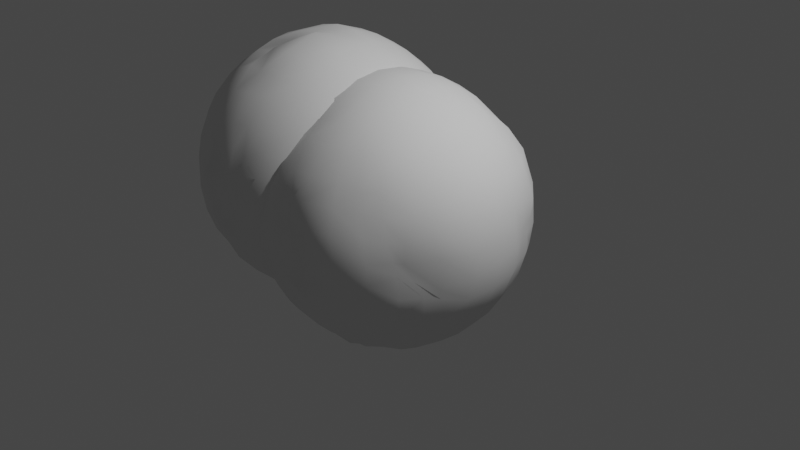 # Source: Rock_Puzzle.blend  (saved by Blender 2.83.18; exported with 4.5.12 LTS)
import bpy
from mathutils import Matrix  # noqa: F401  (used for matrix-valued properties, if any)

bpy.ops.wm.read_factory_settings(use_empty=True)
scene = bpy.context.scene
scene.name = 'Scene'

# ---- collections
col_collection = bpy.data.collections.new('Collection'); scene.collection.children.link(col_collection)

# ---- world
world_world = bpy.data.worlds.new('World'); scene.world = world_world
world_world.use_nodes = True; world_world.node_tree.nodes.clear()
_N = world_world.node_tree.nodes; _L = world_world.node_tree.links
n0 = _N.new('ShaderNodeOutputWorld'); n0.name = 'World Output'; n0.location = (300, 300)
n1 = _N.new('ShaderNodeBackground'); n1.name = 'Background'; n1.location = (10, 300)
n1.inputs[0].default_value = (0.05088, 0.05088, 0.05088, 1.0)
_L.new(n1.outputs[0], n0.inputs[0])
n0.is_active_output = True
world_world.color = (0.05088, 0.05088, 0.05088)
world_world.use_sun_shadow = False
world_world.sun_shadow_jitter_overblur = 0.0

# ---- cameras
cam_camera = bpy.data.cameras.new('Camera')
cam_camera.clip_end = 100.0
cam_camera.ortho_scale = 7.314

# ---- lights
light_light = bpy.data.lights.new('Light', 'POINT')
light_light.transmission_factor = 0.0
light_light.energy = 1000.0
light_light.shadow_soft_size = 0.1
light_light.shadow_maximum_resolution = 0.006
light_light.use_absolute_resolution = True

# ---- meshes
me_cube_002 = bpy.data.meshes.new('Cube.002')
me_cube_002.from_pydata([(-0.3127, -0.3174, -0.8055), (-0.3121, -0.7959, -0.3126), (-0.7818, -0.3178, -0.3196), (-0.3066, -0.8027, 0.3294), (-0.3134, -0.3135, 0.7979), (-0.7983, -0.3058, 0.3316), (-0.3129, 0.3129, -0.7979), (-0.7627, 0.3129, -0.2852), (-0.3129, 0.7979, -0.3129), (-0.3129, 0.3129, 0.7979), (-0.3129, 0.7979, 0.3129), (-0.799, 0.3164, 0.324), (0.312, -0.313, -0.8001), (0.7418, -0.3239, -0.3258), (0.3129, -0.7979, -0.3129), (0.3129, -0.3129, 0.7979), (0.313, -0.7977, 0.3131), (0.7938, -0.3297, 0.3236), (0.3129, 0.3129, -0.7979), (0.3129, 0.7979, -0.3129), (0.7633, 0.2996, -0.3022), (0.3129, 0.3129, 0.7979), (0.7913, 0.3064, 0.3155), (0.3131, 0.7975, 0.3133), (-0.7155, -0.3027, -0.4652), (-0.603, -0.2971, -0.603), (-0.4652, -0.3027, -0.7155), (-0.3026, -0.4654, -0.7156), (-0.2971, -0.603, -0.603), (-0.3026, -0.7155, -0.4651), (-0.4652, -0.7155, -0.3027), (-0.6017, -0.6065, -0.3103), (-0.7148, -0.4605, -0.3279), (-0.7396, -0.4633, 0.3348), (-0.6146, -0.6198, 0.3149), (-0.4518, -0.7344, 0.3353), (-0.2903, -0.7163, 0.4833), (-0.2711, -0.592, 0.6113), (-0.3138, -0.4399, 0.6799), (-0.4652, -0.3027, 0.7155), (-0.603, -0.2971, 0.603), (-0.7151, -0.3024, 0.4654), (-0.3027, 0.7155, -0.4652), (-0.2971, 0.603, -0.603), (-0.3027, 0.4652, -0.7155), (-0.4652, 0.3027, -0.7155), (-0.603, 0.2971, -0.603), (-0.705, 0.2999, -0.4629), (-0.6681, 0.4399, -0.3255), (-0.5868, 0.595, -0.3002), (-0.4652, 0.7155, -0.3027), (-0.7142, 0.3029, 0.4708), (-0.6022, 0.2965, 0.6038), (-0.4652, 0.3027, 0.7155), (-0.3041, 0.4495, 0.6952), (-0.2887, 0.5974, 0.5961), (-0.2944, 0.7093, 0.4689), (-0.4519, 0.7212, 0.3069), (-0.5835, 0.6232, 0.3037), (-0.7085, 0.4856, 0.3133), (0.3027, -0.7156, -0.4652), (0.2972, -0.6031, -0.6031), (0.3027, -0.4652, -0.7155), (0.4652, -0.3027, -0.7155), (0.603, -0.2971, -0.603), (0.7155, -0.3027, -0.4652), (0.6747, -0.4444, -0.3191), (0.6015, -0.6034, -0.2961), (0.4652, -0.7155, -0.3027), (0.7157, -0.3063, 0.4695), (0.603, -0.2971, 0.603), (0.4652, -0.3027, 0.7155), (0.2994, -0.4696, 0.714), (0.2912, -0.5986, 0.6), (0.306, -0.7034, 0.4559), (0.4466, -0.6881, 0.296), (0.583, -0.6039, 0.2856), (0.7028, -0.4843, 0.2864), (0.699, 0.3003, -0.4605), (0.5919, 0.2976, -0.5973), (0.4652, 0.3027, -0.7155), (0.3027, 0.4652, -0.7155), (0.2971, 0.603, -0.603), (0.3027, 0.7155, -0.4652), (0.4652, 0.7155, -0.3027), (0.6072, 0.5993, -0.2998), (0.7007, 0.4599, -0.3005), (0.3116, 0.6937, 0.4653), (0.2974, 0.5876, 0.5814), (0.3014, 0.4606, 0.7093), (0.4652, 0.3027, 0.7155), (0.603, 0.2971, 0.603), (0.713, 0.3021, 0.4646), (0.7211, 0.4506, 0.3365), (0.5918, 0.6236, 0.3337), (0.4475, 0.7027, 0.3108), (-0.32, 0.1569, -0.8476), (-0.3219, -0.004005, -0.869), (-0.3202, -0.1622, -0.8661), (-0.8476, -0.1569, -0.32), (-0.8563, 0.0007086, -0.3249), (-0.8198, 0.1704, -0.3136), (-0.3197, -0.8464, -0.1579), (-0.3222, -0.8645, -0.0007241), (-0.3172, -0.8549, 0.1643), (-0.8644, -0.3428, 0.1674), (-0.8674, -0.3445, -0.01975), (-0.8343, -0.3237, -0.1746), (-0.32, -0.1569, 0.8476), (-0.3224, -1.863e-09, 0.8642), (-0.32, 0.1569, 0.8476), (-0.8469, 0.1562, 0.3227), (-0.851, 0.00173, 0.3307), (-0.8318, -0.1688, 0.3178), (-0.32, 0.8476, 0.1569), (-0.3224, 0.8642, 0.0), (-0.32, 0.8476, -0.1569), (-0.8103, 0.3395, -0.1737), (-0.851, 0.3472, -0.008047), (-0.8465, 0.3344, 0.1612), (0.1569, 0.32, -0.8476), (0.0, 0.3224, -0.8642), (-0.1569, 0.32, -0.8476), (-0.1569, 0.8476, -0.32), (0.0, 0.8642, -0.3224), (0.1569, 0.8476, -0.32), (-0.1569, 0.32, 0.8476), (0.0, 0.3224, 0.8642), (0.1569, 0.32, 0.8476), (0.1569, 0.8476, 0.32), (3.725e-09, 0.8642, 0.3224), (-0.1569, 0.8476, 0.32), (0.8333, 0.3121, 0.1605), (0.8156, 0.3045, 0.001635), (0.7814, 0.3118, -0.1417), (0.32, 0.8476, -0.1569), (0.3224, 0.8642, 0.0), (0.32, 0.8476, 0.1569), (0.3197, -0.1567, -0.8478), (0.3245, -0.001898, -0.8667), (0.3204, 0.157, -0.8481), (0.8358, 0.1609, -0.3165), (0.8535, -0.006042, -0.3224), (0.8231, -0.162, -0.351), (0.32, 0.1569, 0.8476), (0.3224, -4.191e-09, 0.8642), (0.32, -0.1569, 0.8476), (0.8474, -0.1636, 0.3414), (0.8633, 0.001526, 0.3442), (0.8433, 0.1606, 0.3248), (0.32, -0.8479, 0.1571), (0.3224, -0.8642, 0.0), (0.3208, -0.8473, -0.1572), (0.7783, -0.3378, -0.2098), (0.8477, -0.34, 0.01836), (0.8105, -0.3742, 0.1771), (-0.1553, -0.3733, -0.8944), (0.0127, -0.3237, -0.8525), (0.1273, -0.3396, -0.7935), (0.149, -0.8461, -0.3268), (-0.01174, -0.8301, -0.3158), (-0.1731, -0.7956, -0.2978), (0.157, -0.3213, 0.8495), (-0.0006637, -0.3208, 0.863), (-0.1575, -0.3222, 0.8475), (-0.1439, -0.8475, 0.3289), (0.0325, -0.8243, 0.3072), (0.1539, -0.8442, 0.3241), (0.1403, -0.9526, -0.1724), (0.1669, -0.9285, -0.00446), (0.1386, -0.9201, 0.1684), (0.02462, -0.8947, -0.1751), (0.03262, -0.8938, -0.02461), (0.0489, -0.8833, 0.1366), (-0.1353, -0.8503, -0.1496), (-0.1671, -0.9018, 0.004228), (-0.1462, -0.9083, 0.1584), (0.8659, 0.1706, -0.1538), (0.8714, 0.1604, -0.02439), (0.876, 0.1656, 0.1824), (0.8847, 0.02483, -0.1667), (0.8989, 0.01836, 0.003267), (0.9031, 0.001158, 0.1823), (0.8812, -0.1577, -0.1989), (0.9195, -0.177, -0.00733), (0.8991, -0.19, 0.1863), (0.1598, 0.1598, 0.9053), (0.0, 0.1608, 0.9246), (-0.1598, 0.1598, 0.9053), (0.1608, 0.0, 0.9246), (1.863e-09, -2.328e-09, 0.9447), (-0.1608, 1.863e-09, 0.9246), (0.1598, -0.1598, 0.9053), (-9.313e-10, -0.1608, 0.9246), (-0.1598, -0.1598, 0.9053), (-0.8397, -0.1368, -0.1368), (-0.8394, -0.1158, 0.005146), (-0.8331, -0.147, 0.169), (-0.872, -0.01748, -0.1337), (-0.8689, -0.0196, 0.0108), (-0.8711, 0.004918, 0.1833), (-0.8622, 0.1799, -0.1684), (-0.8978, 0.1797, 0.01495), (-0.891, 0.167, 0.1762), (-0.1598, 0.9053, -0.1598), (-0.1608, 0.9246, 0.0), (-0.1598, 0.9053, 0.1598), (6.985e-10, 0.9246, -0.1608), (1.863e-09, 0.9447, 0.0), (2.328e-09, 0.9246, 0.1608), (0.1598, 0.9053, -0.1598), (0.1608, 0.9246, 0.0), (0.1598, 0.9053, 0.1598), (-0.5253, -0.5253, -0.5253), (-0.4445, -0.4445, -0.6534), (-0.4321, -0.5646, -0.5646), (-0.4445, -0.6534, -0.4445), (-0.5646, -0.5646, -0.4321), (-0.6534, -0.4445, -0.4445), (-0.5646, -0.4321, -0.5646), (-0.5214, -0.5229, 0.5309), (-0.4287, -0.6556, 0.4669), (-0.4242, -0.569, 0.5699), (-0.4452, -0.4445, 0.6559), (-0.5646, -0.4319, 0.5647), (-0.6581, -0.4377, 0.4622), (-0.561, -0.5753, 0.4571), (-0.5253, 0.5253, -0.5253), (-0.4445, 0.4445, -0.6534), (-0.5646, 0.4321, -0.5646), (-0.6546, 0.4426, -0.4436), (-0.5646, 0.5646, -0.4321), (-0.4445, 0.6534, -0.4445), (-0.4321, 0.5646, -0.5646), (-0.5056, 0.5255, 0.5262), (-0.4339, 0.4427, 0.6492), (-0.4107, 0.563, 0.5628), (-0.4242, 0.6525, 0.4475), (-0.5459, 0.5748, 0.4335), (-0.6468, 0.4473, 0.4557), (-0.5562, 0.4266, 0.5696), (0.5253, -0.5253, -0.5253), (0.4445, -0.4445, -0.6534), (0.5646, -0.4321, -0.5646), (0.6534, -0.4445, -0.4445), (0.5646, -0.5646, -0.4321), (0.4445, -0.6534, -0.4445), (0.4321, -0.5646, -0.5646), (0.5233, -0.5257, 0.5243), (0.4432, -0.444, 0.6535), (0.4231, -0.5597, 0.562), (0.4388, -0.6503, 0.428), (0.5591, -0.5708, 0.4245), (0.6523, -0.4521, 0.4465), (0.5643, -0.4316, 0.5655), (0.5253, 0.5252, -0.5253), (0.4445, 0.4445, -0.6534), (0.4321, 0.5646, -0.5646), (0.4445, 0.6534, -0.4445), (0.5646, 0.5646, -0.4321), (0.6499, 0.4358, -0.4421), (0.5626, 0.4281, -0.5631), (0.5038, 0.5137, 0.5211), (0.4473, 0.4343, 0.6068), (0.5489, 0.4205, 0.5432), (0.6418, 0.4239, 0.4538), (0.5445, 0.5652, 0.4544), (0.416, 0.6305, 0.4439), (0.414, 0.5508, 0.5299), (-0.479, 0.1527, -0.7527), (-0.4837, 0.0, -0.7651), (-0.479, -0.1527, -0.7527), (-0.6271, 0.1503, -0.6269), (-0.635, 0.0, -0.635), (-0.627, -0.1505, -0.627), (-0.7323, 0.1543, -0.4784), (-0.7651, 0.0, -0.4837), (-0.7527, -0.1527, -0.479), (-0.4813, -0.7552, -0.1565), (-0.5109, -0.7795, -0.008828), (-0.5023, -0.7713, 0.1638), (-0.645, -0.657, -0.1672), (-0.6545, -0.6421, -0.008863), (-0.6461, -0.6312, 0.1442), (-0.7729, -0.5128, -0.1819), (-0.7678, -0.5313, -0.01037), (-0.7547, -0.5107, 0.1478), (-0.479, -0.1527, 0.7527), (-0.4837, -1.746e-09, 0.7651), (-0.479, 0.1527, 0.7527), (-0.627, -0.1505, 0.627), (-0.635, 9.313e-10, 0.635), (-0.627, 0.1505, 0.627), (-0.7527, -0.1527, 0.479), (-0.7651, 1.863e-09, 0.4837), (-0.7527, 0.1527, 0.479), (-0.4758, 0.7571, 0.1537), (-0.4837, 0.7651, 0.0), (-0.479, 0.7527, -0.1527), (-0.6131, 0.6473, 0.1461), (-0.6226, 0.637, -0.02093), (-0.6112, 0.6078, -0.1549), (-0.7394, 0.5095, 0.1504), (-0.7306, 0.5099, -0.02123), (-0.7081, 0.4713, -0.1807), (0.1527, 0.479, -0.7527), (0.0, 0.4837, -0.7651), (-0.1527, 0.479, -0.7527), (0.1505, 0.627, -0.627), (0.0, 0.635, -0.635), (-0.1505, 0.627, -0.627), (0.1527, 0.7527, -0.479), (0.0, 0.7651, -0.4837), (-0.1527, 0.7527, -0.479), (-0.1528, 0.479, 0.7526), (0.0, 0.4837, 0.7651), (0.1527, 0.479, 0.7527), (-0.1488, 0.6217, 0.6209), (9.313e-10, 0.635, 0.635), (0.1495, 0.6198, 0.6216), (-0.1527, 0.7527, 0.479), (1.863e-09, 0.7651, 0.4837), (0.1525, 0.7521, 0.4793), (0.7729, 0.4814, 0.1383), (0.7357, 0.459, -0.012), (0.7152, 0.4506, -0.1462), (0.6246, 0.6429, 0.1401), (0.6303, 0.629, -0.007494), (0.6316, 0.6228, -0.1489), (0.4869, 0.7495, 0.1548), (0.4854, 0.7633, 0.00094), (0.479, 0.7527, -0.1527), (0.479, -0.1527, -0.7527), (0.4837, 1.397e-09, -0.7651), (0.479, 0.1527, -0.7527), (0.627, -0.1505, -0.627), (0.635, -1.863e-09, -0.635), (0.627, 0.1505, -0.627), (0.7527, -0.1527, -0.479), (0.7651, -9.313e-10, -0.4837), (0.7491, 0.1506, -0.4766), (0.479, 0.1527, 0.7527), (0.4837, -1.863e-09, 0.7651), (0.479, -0.1527, 0.7527), (0.627, 0.1505, 0.627), (0.635, 0.0, 0.635), (0.627, -0.1505, 0.627), (0.7527, 0.1527, 0.479), (0.7651, -4.657e-10, 0.4837), (0.7526, -0.1527, 0.4792), (0.4763, -0.7481, 0.152), (0.4854, -0.7653, -0.001042), (0.479, -0.7527, -0.1527), (0.5871, -0.6243, 0.146), (0.583, -0.6179, 0.01439), (0.5801, -0.6016, -0.1207), (0.6965, -0.5112, 0.139), (0.6727, -0.5251, 0.01073), (0.6741, -0.4919, -0.1613), (-0.1481, -0.4817, -0.7539), (-0.007609, -0.4774, -0.7492), (0.1426, -0.4805, -0.7629), (-0.1423, -0.6223, -0.629), (0.001523, -0.6337, -0.6332), (0.1363, -0.6286, -0.6297), (-0.1509, -0.7526, -0.4794), (-0.004509, -0.7679, -0.484), (0.1363, -0.7536, -0.481), (0.148, -0.4885, 0.7556), (0.01129, -0.4822, 0.7516), (-0.1233, -0.4652, 0.6578), (0.1429, -0.6312, 0.628), (-0.001028, -0.6363, 0.6355), (-0.1489, -0.6209, 0.6178), (0.1451, -0.7656, 0.4824), (0.001948, -0.7616, 0.4812), (-0.1416, -0.7573, 0.4835), (-0.1598, 0.1597, -0.9057), (0.0005043, 0.16, -0.9276), (0.1598, 0.1597, -0.9058), (-0.1546, 0.0314, -0.8921), (0.008355, 0.01735, -0.9069), (0.1634, -0.01226, -0.9066), (-0.1435, -0.1637, -0.9419), (-0.0169, -0.1395, -0.8774), (0.09786, -0.07896, -0.8399)], [], [(168, 169, 172, 171), (169, 170, 173, 172), (171, 172, 175, 174), (172, 173, 176, 175), (14, 152, 168, 159), (152, 151, 169, 168), (151, 150, 170, 169), (150, 16, 167, 170), (170, 167, 166, 173), (173, 166, 165, 176), (176, 165, 3, 104), (175, 176, 104, 103), (174, 175, 103, 102), (161, 174, 102, 1), (160, 171, 174, 161), (159, 168, 171, 160), (177, 178, 181, 180), (178, 179, 182, 181), (180, 181, 184, 183), (181, 182, 185, 184), (20, 134, 177, 141), (134, 133, 178, 177), (133, 132, 179, 178), (132, 22, 149, 179), (179, 149, 148, 182), (182, 148, 147, 185), (185, 147, 17, 155), (184, 185, 155, 154), (183, 184, 154, 153), (143, 183, 153, 13), (142, 180, 183, 143), (141, 177, 180, 142), (186, 187, 190, 189), (187, 188, 191, 190), (189, 190, 193, 192), (190, 191, 194, 193), (21, 128, 186, 144), (128, 127, 187, 186), (127, 126, 188, 187), (126, 9, 110, 188), (188, 110, 109, 191), (191, 109, 108, 194), (194, 108, 4, 164), (193, 194, 164, 163), (192, 193, 163, 162), (146, 192, 162, 15), (145, 189, 192, 146), (144, 186, 189, 145), (195, 196, 199, 198), (196, 197, 200, 199), (198, 199, 202, 201), (199, 200, 203, 202), (2, 107, 195, 99), (107, 106, 196, 195), (106, 105, 197, 196), (105, 5, 113, 197), (197, 113, 112, 200), (200, 112, 111, 203), (203, 111, 11, 119), (202, 203, 119, 118), (201, 202, 118, 117), (101, 201, 117, 7), (100, 198, 201, 101), (99, 195, 198, 100), (204, 205, 208, 207), (205, 206, 209, 208), (207, 208, 211, 210), (208, 209, 212, 211), (8, 116, 204, 123), (116, 115, 205, 204), (115, 114, 206, 205), (114, 10, 131, 206), (206, 131, 130, 209), (209, 130, 129, 212), (212, 129, 23, 137), (211, 212, 137, 136), (210, 211, 136, 135), (125, 210, 135, 19), (124, 207, 210, 125), (123, 204, 207, 124), (214, 215, 213, 219), (216, 217, 213, 215), (218, 219, 213, 217), (0, 27, 214, 26), (27, 28, 215, 214), (26, 214, 219, 25), (1, 30, 216, 29), (30, 31, 217, 216), (29, 216, 215, 28), (2, 24, 218, 32), (24, 25, 219, 218), (32, 218, 217, 31), (221, 222, 220, 226), (223, 224, 220, 222), (225, 226, 220, 224), (3, 36, 221, 35), (36, 37, 222, 221), (35, 221, 226, 34), (4, 39, 223, 38), (39, 40, 224, 223), (38, 223, 222, 37), (5, 33, 225, 41), (33, 34, 226, 225), (41, 225, 224, 40), (228, 229, 227, 233), (230, 231, 227, 229), (232, 233, 227, 231), (6, 45, 228, 44), (45, 46, 229, 228), (44, 228, 233, 43), (7, 48, 230, 47), (48, 49, 231, 230), (47, 230, 229, 46), (8, 42, 232, 50), (42, 43, 233, 232), (50, 232, 231, 49), (235, 236, 234, 240), (237, 238, 234, 236), (239, 240, 234, 238), (9, 54, 235, 53), (54, 55, 236, 235), (53, 235, 240, 52), (10, 57, 237, 56), (57, 58, 238, 237), (56, 237, 236, 55), (11, 51, 239, 59), (51, 52, 240, 239), (59, 239, 238, 58), (242, 243, 241, 247), (244, 245, 241, 243), (246, 247, 241, 245), (12, 63, 242, 62), (63, 64, 243, 242), (62, 242, 247, 61), (13, 66, 244, 65), (66, 67, 245, 244), (65, 244, 243, 64), (14, 60, 246, 68), (60, 61, 247, 246), (68, 246, 245, 67), (249, 250, 248, 254), (251, 252, 248, 250), (253, 254, 248, 252), (15, 72, 249, 71), (72, 73, 250, 249), (71, 249, 254, 70), (16, 75, 251, 74), (75, 76, 252, 251), (74, 251, 250, 73), (17, 69, 253, 77), (69, 70, 254, 253), (77, 253, 252, 76), (256, 257, 255, 261), (258, 259, 255, 257), (260, 261, 255, 259), (18, 81, 256, 80), (81, 82, 257, 256), (80, 256, 261, 79), (19, 84, 258, 83), (84, 85, 259, 258), (83, 258, 257, 82), (20, 78, 260, 86), (78, 79, 261, 260), (86, 260, 259, 85), (263, 264, 262, 268), (265, 266, 262, 264), (267, 268, 262, 266), (21, 90, 263, 89), (90, 91, 264, 263), (89, 263, 268, 88), (22, 93, 265, 92), (93, 94, 266, 265), (92, 265, 264, 91), (23, 87, 267, 95), (87, 88, 268, 267), (95, 267, 266, 94), (269, 270, 273, 272), (270, 271, 274, 273), (272, 273, 276, 275), (273, 274, 277, 276), (6, 96, 269, 45), (96, 97, 270, 269), (97, 98, 271, 270), (98, 0, 26, 271), (271, 26, 25, 274), (274, 25, 24, 277), (277, 24, 2, 99), (276, 277, 99, 100), (275, 276, 100, 101), (47, 275, 101, 7), (46, 272, 275, 47), (45, 269, 272, 46), (278, 279, 282, 281), (279, 280, 283, 282), (281, 282, 285, 284), (282, 283, 286, 285), (1, 102, 278, 30), (102, 103, 279, 278), (103, 104, 280, 279), (104, 3, 35, 280), (280, 35, 34, 283), (283, 34, 33, 286), (286, 33, 5, 105), (285, 286, 105, 106), (284, 285, 106, 107), (32, 284, 107, 2), (31, 281, 284, 32), (30, 278, 281, 31), (287, 288, 291, 290), (288, 289, 292, 291), (290, 291, 294, 293), (291, 292, 295, 294), (4, 108, 287, 39), (108, 109, 288, 287), (109, 110, 289, 288), (110, 9, 53, 289), (289, 53, 52, 292), (292, 52, 51, 295), (295, 51, 11, 111), (294, 295, 111, 112), (293, 294, 112, 113), (41, 293, 113, 5), (40, 290, 293, 41), (39, 287, 290, 40), (296, 297, 300, 299), (297, 298, 301, 300), (299, 300, 303, 302), (300, 301, 304, 303), (10, 114, 296, 57), (114, 115, 297, 296), (115, 116, 298, 297), (116, 8, 50, 298), (298, 50, 49, 301), (301, 49, 48, 304), (304, 48, 7, 117), (303, 304, 117, 118), (302, 303, 118, 119), (59, 302, 119, 11), (58, 299, 302, 59), (57, 296, 299, 58), (305, 306, 309, 308), (306, 307, 310, 309), (308, 309, 312, 311), (309, 310, 313, 312), (18, 120, 305, 81), (120, 121, 306, 305), (121, 122, 307, 306), (122, 6, 44, 307), (307, 44, 43, 310), (310, 43, 42, 313), (313, 42, 8, 123), (312, 313, 123, 124), (311, 312, 124, 125), (83, 311, 125, 19), (82, 308, 311, 83), (81, 305, 308, 82), (314, 315, 318, 317), (315, 316, 319, 318), (317, 318, 321, 320), (318, 319, 322, 321), (9, 126, 314, 54), (126, 127, 315, 314), (127, 128, 316, 315), (128, 21, 89, 316), (316, 89, 88, 319), (319, 88, 87, 322), (322, 87, 23, 129), (321, 322, 129, 130), (320, 321, 130, 131), (56, 320, 131, 10), (55, 317, 320, 56), (54, 314, 317, 55), (323, 324, 327, 326), (324, 325, 328, 327), (326, 327, 330, 329), (327, 328, 331, 330), (22, 132, 323, 93), (132, 133, 324, 323), (133, 134, 325, 324), (134, 20, 86, 325), (325, 86, 85, 328), (328, 85, 84, 331), (331, 84, 19, 135), (330, 331, 135, 136), (329, 330, 136, 137), (95, 329, 137, 23), (94, 326, 329, 95), (93, 323, 326, 94), (332, 333, 336, 335), (333, 334, 337, 336), (335, 336, 339, 338), (336, 337, 340, 339), (12, 138, 332, 63), (138, 139, 333, 332), (139, 140, 334, 333), (140, 18, 80, 334), (334, 80, 79, 337), (337, 79, 78, 340), (340, 78, 20, 141), (339, 340, 141, 142), (338, 339, 142, 143), (65, 338, 143, 13), (64, 335, 338, 65), (63, 332, 335, 64), (341, 342, 345, 344), (342, 343, 346, 345), (344, 345, 348, 347), (345, 346, 349, 348), (21, 144, 341, 90), (144, 145, 342, 341), (145, 146, 343, 342), (146, 15, 71, 343), (343, 71, 70, 346), (346, 70, 69, 349), (349, 69, 17, 147), (348, 349, 147, 148), (347, 348, 148, 149), (92, 347, 149, 22), (91, 344, 347, 92), (90, 341, 344, 91), (350, 351, 354, 353), (351, 352, 355, 354), (353, 354, 357, 356), (354, 355, 358, 357), (16, 150, 350, 75), (150, 151, 351, 350), (151, 152, 352, 351), (152, 14, 68, 352), (352, 68, 67, 355), (355, 67, 66, 358), (358, 66, 13, 153), (357, 358, 153, 154), (356, 357, 154, 155), (77, 356, 155, 17), (76, 353, 356, 77), (75, 350, 353, 76), (359, 360, 363, 362), (360, 361, 364, 363), (362, 363, 366, 365), (363, 364, 367, 366), (0, 156, 359, 27), (156, 157, 360, 359), (157, 158, 361, 360), (158, 12, 62, 361), (361, 62, 61, 364), (364, 61, 60, 367), (367, 60, 14, 159), (366, 367, 159, 160), (365, 366, 160, 161), (29, 365, 161, 1), (28, 362, 365, 29), (27, 359, 362, 28), (368, 369, 372, 371), (369, 370, 373, 372), (371, 372, 375, 374), (372, 373, 376, 375), (15, 162, 368, 72), (162, 163, 369, 368), (163, 164, 370, 369), (164, 4, 38, 370), (370, 38, 37, 373), (373, 37, 36, 376), (376, 36, 3, 165), (375, 376, 165, 166), (374, 375, 166, 167), (74, 374, 167, 16), (73, 371, 374, 74), (72, 368, 371, 73), (377, 378, 381, 380), (378, 379, 382, 381), (380, 381, 384, 383), (381, 382, 385, 384), (6, 122, 377, 96), (122, 121, 378, 377), (121, 120, 379, 378), (120, 18, 140, 379), (379, 140, 139, 382), (382, 139, 138, 385), (385, 138, 12, 158), (384, 385, 158, 157), (383, 384, 157, 156), (98, 383, 156, 0), (97, 380, 383, 98), (96, 377, 380, 97)])
me_cube_002.polygons.foreach_set('use_smooth', [True] * 384)
_uv = me_cube_002.uv_layers.new(name='UVMap')
_uv.uv.foreach_set('vector', [0.4801, 0.8487, 0.5, 0.8487, 0.5003, 0.8729, 0.4802, 0.8732, 0.5, 0.8487, 0.52, 0.8486, 0.5208, 0.8723, 0.5003, 0.8729, 0.4802, 0.8732, 0.5003, 0.8729, 0.5008, 0.8942, 0.4802, 0.8949, 0.5003, 0.8729, 0.5208, 0.8723, 0.5226, 0.8922, 0.5008, 0.8942, 0.4603, 0.8201, 0.4801, 0.8201, 0.4801, 0.8487, 0.4603, 0.8487, 0.4801, 0.8201, 0.5, 0.8201, 0.5, 0.8487, 0.4801, 0.8487, 0.5, 0.8201, 0.5199, 0.8201, 0.52, 0.8486, 0.5, 0.8487, 0.5199, 0.8201, 0.5397, 0.8201, 0.5399, 0.8485, 0.52, 0.8486, 0.52, 0.8486, 0.5399, 0.8485, 0.5415, 0.8714, 0.5208, 0.8723, 0.5208, 0.8723, 0.5415, 0.8714, 0.5457, 0.889, 0.5226, 0.8922, 0.5226, 0.8922, 0.5457, 0.889, 0.5539, 0.9015, 0.5239, 0.9112, 0.5008, 0.8942, 0.5226, 0.8922, 0.5239, 0.9112, 0.5011, 0.9144, 0.4802, 0.8949, 0.5008, 0.8942, 0.5011, 0.9144, 0.4803, 0.9155, 0.4603, 0.895, 0.4802, 0.8949, 0.4803, 0.9155, 0.4603, 0.9157, 0.4603, 0.8732, 0.4802, 0.8732, 0.4802, 0.8949, 0.4603, 0.895, 0.4603, 0.8487, 0.4801, 0.8487, 0.4802, 0.8732, 0.4603, 0.8732, 0.4716, 0.5966, 0.5, 0.5975, 0.5, 0.625, 0.4725, 0.625, 0.5, 0.5975, 0.5284, 0.5966, 0.5275, 0.625, 0.5, 0.625, 0.4725, 0.625, 0.5, 0.625, 0.5, 0.6525, 0.4716, 0.6534, 0.5, 0.625, 0.5275, 0.625, 0.5284, 0.6534, 0.5, 0.6525, 0.4319, 0.5569, 0.471, 0.566, 0.4716, 0.5966, 0.441, 0.596, 0.471, 0.566, 0.5, 0.5679, 0.5, 0.5975, 0.4716, 0.5966, 0.5, 0.5679, 0.529, 0.566, 0.5284, 0.5966, 0.5, 0.5975, 0.529, 0.566, 0.5681, 0.5569, 0.559, 0.596, 0.5284, 0.5966, 0.5284, 0.5966, 0.559, 0.596, 0.5571, 0.625, 0.5275, 0.625, 0.5275, 0.625, 0.5571, 0.625, 0.559, 0.654, 0.5284, 0.6534, 0.5284, 0.6534, 0.559, 0.654, 0.5681, 0.6931, 0.529, 0.684, 0.5, 0.6525, 0.5284, 0.6534, 0.529, 0.684, 0.5, 0.6821, 0.4716, 0.6534, 0.5, 0.6525, 0.5, 0.6821, 0.471, 0.684, 0.441, 0.654, 0.4716, 0.6534, 0.471, 0.684, 0.4319, 0.6931, 0.4429, 0.625, 0.4725, 0.625, 0.4716, 0.6534, 0.441, 0.654, 0.441, 0.596, 0.4716, 0.5966, 0.4725, 0.625, 0.4429, 0.625, 0.7185, 0.605, 0.7465, 0.6049, 0.7473, 0.6253, 0.7205, 0.625, 0.7465, 0.6049, 0.7696, 0.6051, 0.7706, 0.6259, 0.7473, 0.6253, 0.7205, 0.625, 0.7473, 0.6253, 0.7473, 0.646, 0.7186, 0.6452, 0.7473, 0.6253, 0.7706, 0.6259, 0.7723, 0.6477, 0.7473, 0.646, 0.6676, 0.5853, 0.7167, 0.5849, 0.7185, 0.605, 0.6866, 0.6051, 0.7167, 0.5849, 0.7461, 0.5847, 0.7465, 0.6049, 0.7185, 0.605, 0.7461, 0.5847, 0.7691, 0.585, 0.7696, 0.6051, 0.7465, 0.6049, 0.7691, 0.585, 0.7891, 0.5859, 0.7902, 0.6055, 0.7696, 0.6051, 0.7696, 0.6051, 0.7902, 0.6055, 0.7916, 0.6263, 0.7706, 0.6259, 0.7706, 0.6259, 0.7916, 0.6263, 0.7946, 0.6492, 0.7723, 0.6477, 0.7723, 0.6477, 0.7946, 0.6492, 0.8039, 0.6789, 0.7737, 0.6696, 0.7473, 0.646, 0.7723, 0.6477, 0.7737, 0.6696, 0.7474, 0.6666, 0.7186, 0.6452, 0.7473, 0.646, 0.7474, 0.6666, 0.7169, 0.6653, 0.6866, 0.6449, 0.7186, 0.6452, 0.7169, 0.6653, 0.6676, 0.6647, 0.6905, 0.625, 0.7205, 0.625, 0.7186, 0.6452, 0.6866, 0.6449, 0.6866, 0.6051, 0.7185, 0.605, 0.7205, 0.625, 0.6905, 0.625, 0.4801, 0.1054, 0.5, 0.1054, 0.5, 0.1269, 0.4801, 0.1269, 0.5, 0.1054, 0.5199, 0.1054, 0.5199, 0.1269, 0.5, 0.1269, 0.4801, 0.1269, 0.5, 0.1269, 0.5, 0.1513, 0.4801, 0.1513, 0.5, 0.1269, 0.5199, 0.1269, 0.5199, 0.1513, 0.5, 0.1513, 0.4603, 0.08528, 0.4801, 0.08528, 0.4801, 0.1054, 0.4603, 0.1054, 0.4801, 0.08528, 0.5, 0.08528, 0.5, 0.1054, 0.4801, 0.1054, 0.5, 0.08528, 0.5199, 0.08528, 0.5199, 0.1054, 0.5, 0.1054, 0.5199, 0.08528, 0.5397, 0.08528, 0.5397, 0.1054, 0.5199, 0.1054, 0.5199, 0.1054, 0.5397, 0.1054, 0.5397, 0.1269, 0.5199, 0.1269, 0.5199, 0.1269, 0.5397, 0.1269, 0.5397, 0.1513, 0.5199, 0.1513, 0.5199, 0.1513, 0.5397, 0.1513, 0.5397, 0.1799, 0.5199, 0.1799, 0.5, 0.1513, 0.5199, 0.1513, 0.5199, 0.1799, 0.5, 0.1799, 0.4801, 0.1513, 0.5, 0.1513, 0.5, 0.1799, 0.4801, 0.1799, 0.4603, 0.1513, 0.4801, 0.1513, 0.4801, 0.1799, 0.4603, 0.1799, 0.4603, 0.1269, 0.4801, 0.1269, 0.4801, 0.1513, 0.4603, 0.1513, 0.4603, 0.1054, 0.4801, 0.1054, 0.4801, 0.1269, 0.4603, 0.1269, 0.4801, 0.349, 0.5, 0.349, 0.5, 0.375, 0.4801, 0.375, 0.5, 0.349, 0.5199, 0.349, 0.5199, 0.375, 0.5, 0.375, 0.4801, 0.375, 0.5, 0.375, 0.5, 0.401, 0.4801, 0.401, 0.5, 0.375, 0.5199, 0.375, 0.5199, 0.401, 0.5, 0.401, 0.4603, 0.3201, 0.4801, 0.3201, 0.4801, 0.349, 0.4603, 0.349, 0.4801, 0.3201, 0.5, 0.3201, 0.5, 0.349, 0.4801, 0.349, 0.5, 0.3201, 0.5199, 0.3201, 0.5199, 0.349, 0.5, 0.349, 0.5199, 0.3201, 0.5397, 0.3201, 0.5397, 0.349, 0.5199, 0.349, 0.5199, 0.349, 0.5397, 0.349, 0.5397, 0.375, 0.5199, 0.375, 0.5199, 0.375, 0.5397, 0.375, 0.5397, 0.401, 0.5199, 0.401, 0.5199, 0.401, 0.5397, 0.401, 0.5397, 0.4299, 0.5199, 0.4299, 0.5, 0.401, 0.5199, 0.401, 0.5199, 0.4299, 0.5, 0.4299, 0.4801, 0.401, 0.5, 0.401, 0.5, 0.4299, 0.4801, 0.4299, 0.4603, 0.401, 0.4801, 0.401, 0.4801, 0.4299, 0.4603, 0.4299, 0.4603, 0.375, 0.4801, 0.375, 0.4801, 0.401, 0.4603, 0.401, 0.4603, 0.349, 0.4801, 0.349, 0.4801, 0.375, 0.4603, 0.375, 0.1943, 0.6807, 0.1955, 0.6967, 0.1833, 0.6917, 0.1783, 0.6795, 0.1931, 0.7102, 0.1771, 0.6979, 0.1833, 0.6917, 0.1955, 0.6967, 0.1648, 0.6819, 0.1783, 0.6795, 0.1833, 0.6917, 0.1771, 0.6979, 0.2109, 0.6641, 0.2121, 0.6833, 0.1943, 0.6807, 0.1917, 0.6629, 0.2121, 0.6833, 0.2127, 0.7018, 0.1955, 0.6967, 0.1943, 0.6807, 0.1917, 0.6629, 0.1943, 0.6807, 0.1783, 0.6795, 0.1732, 0.6623, 0.2093, 0.7358, 0.1888, 0.7227, 0.1931, 0.7102, 0.2115, 0.7191, 0.1888, 0.7227, 0.1693, 0.7057, 0.1771, 0.6979, 0.1931, 0.7102, 0.2115, 0.7191, 0.1931, 0.7102, 0.1955, 0.6967, 0.2127, 0.7018, 0.1392, 0.6657, 0.1559, 0.6635, 0.1648, 0.6819, 0.1523, 0.6862, 0.1559, 0.6635, 0.1732, 0.6623, 0.1783, 0.6795, 0.1648, 0.6819, 0.1523, 0.6862, 0.1648, 0.6819, 0.1771, 0.6979, 0.1693, 0.7057, 0.5597, 0.9289, 0.575, 0.9296, 0.5682, 0.9417, 0.5557, 0.9461, 0.5893, 0.9323, 0.5742, 0.948, 0.5682, 0.9417, 0.575, 0.9296, 0.5572, 0.9601, 0.5557, 0.9461, 0.5682, 0.9417, 0.5742, 0.948, 0.5539, 0.9015, 0.567, 0.9091, 0.5597, 0.9289, 0.5425, 0.9297, 0.567, 0.9091, 0.5841, 0.9131, 0.575, 0.9296, 0.5597, 0.9289, 0.5425, 0.9297, 0.5597, 0.9289, 0.5557, 0.9461, 0.5386, 0.9508, 0.625, 0.9147, 0.6037, 0.9358, 0.5893, 0.9323, 0.6039, 0.9145, 0.6037, 0.9358, 0.5825, 0.9556, 0.5742, 0.948, 0.5893, 0.9323, 0.6039, 0.9145, 0.5893, 0.9323, 0.575, 0.9296, 0.5841, 0.9131, 0.5407, 0.9858, 0.5387, 0.969, 0.5572, 0.9601, 0.5615, 0.9727, 0.5387, 0.969, 0.5386, 0.9508, 0.5557, 0.9461, 0.5572, 0.9601, 0.5615, 0.9727, 0.5572, 0.9601, 0.5742, 0.948, 0.5825, 0.9556, 0.1943, 0.5693, 0.1783, 0.5705, 0.1833, 0.5583, 0.1955, 0.5533, 0.1648, 0.5681, 0.1771, 0.5521, 0.1833, 0.5583, 0.1783, 0.5705, 0.1931, 0.5398, 0.1955, 0.5533, 0.1833, 0.5583, 0.1771, 0.5521, 0.2109, 0.5859, 0.1917, 0.5871, 0.1943, 0.5693, 0.2121, 0.5667, 0.1917, 0.5871, 0.1732, 0.5877, 0.1783, 0.5705, 0.1943, 0.5693, 0.2121, 0.5667, 0.1943, 0.5693, 0.1955, 0.5533, 0.2127, 0.5482, 0.1392, 0.5843, 0.1523, 0.5638, 0.1648, 0.5681, 0.1559, 0.5865, 0.1523, 0.5638, 0.1693, 0.5443, 0.1771, 0.5521, 0.1648, 0.5681, 0.1559, 0.5865, 0.1648, 0.5681, 0.1783, 0.5705, 0.1732, 0.5877, 0.2093, 0.5142, 0.2115, 0.5309, 0.1931, 0.5398, 0.1888, 0.5273, 0.2115, 0.5309, 0.2127, 0.5482, 0.1955, 0.5533, 0.1931, 0.5398, 0.1888, 0.5273, 0.1931, 0.5398, 0.1771, 0.5521, 0.1693, 0.5443, 0.8057, 0.5693, 0.8045, 0.5533, 0.8167, 0.5583, 0.8217, 0.5705, 0.8069, 0.5398, 0.8229, 0.5521, 0.8167, 0.5583, 0.8045, 0.5533, 0.8352, 0.5681, 0.8217, 0.5705, 0.8167, 0.5583, 0.8229, 0.5521, 0.7891, 0.5859, 0.7879, 0.5667, 0.8057, 0.5693, 0.8083, 0.5871, 0.7879, 0.5667, 0.7873, 0.5482, 0.8045, 0.5533, 0.8057, 0.5693, 0.8083, 0.5871, 0.8057, 0.5693, 0.8217, 0.5705, 0.8268, 0.5877, 0.7907, 0.5142, 0.8112, 0.5273, 0.8069, 0.5398, 0.7885, 0.5309, 0.8112, 0.5273, 0.8307, 0.5443, 0.8229, 0.5521, 0.8069, 0.5398, 0.7885, 0.5309, 0.8069, 0.5398, 0.8045, 0.5533, 0.7873, 0.5482, 0.8608, 0.5843, 0.8441, 0.5865, 0.8352, 0.5681, 0.8477, 0.5638, 0.8441, 0.5865, 0.8268, 0.5877, 0.8217, 0.5705, 0.8352, 0.5681, 0.8477, 0.5638, 0.8352, 0.5681, 0.8229, 0.5521, 0.8307, 0.5443, 0.3153, 0.6815, 0.3269, 0.6805, 0.319, 0.6921, 0.3075, 0.6969, 0.3396, 0.6824, 0.3243, 0.698, 0.319, 0.6921, 0.3269, 0.6805, 0.3074, 0.7102, 0.3075, 0.6969, 0.319, 0.6921, 0.3243, 0.698, 0.3324, 0.6647, 0.329, 0.6647, 0.3153, 0.6815, 0.301, 0.6836, 0.329, 0.6647, 0.3377, 0.6647, 0.3269, 0.6805, 0.3153, 0.6815, 0.301, 0.6836, 0.3153, 0.6815, 0.3075, 0.6969, 0.291, 0.7019, 0.375, 0.6647, 0.3537, 0.6858, 0.3396, 0.6824, 0.3543, 0.6647, 0.3537, 0.6858, 0.3325, 0.7056, 0.3243, 0.698, 0.3396, 0.6824, 0.3543, 0.6647, 0.3396, 0.6824, 0.3269, 0.6805, 0.3377, 0.6647, 0.2907, 0.7358, 0.289, 0.7191, 0.3074, 0.7102, 0.3115, 0.7227, 0.289, 0.7191, 0.291, 0.7019, 0.3075, 0.6969, 0.3074, 0.7102, 0.3115, 0.7227, 0.3074, 0.7102, 0.3243, 0.698, 0.3325, 0.7056, 0.6847, 0.6815, 0.6925, 0.6969, 0.681, 0.6921, 0.6731, 0.6805, 0.6926, 0.7102, 0.6757, 0.698, 0.681, 0.6921, 0.6925, 0.6969, 0.6604, 0.6824, 0.6731, 0.6805, 0.681, 0.6921, 0.6757, 0.698, 0.6676, 0.6647, 0.699, 0.6836, 0.6847, 0.6815, 0.671, 0.6647, 0.699, 0.6836, 0.709, 0.7019, 0.6925, 0.6969, 0.6847, 0.6815, 0.671, 0.6647, 0.6847, 0.6815, 0.6731, 0.6805, 0.6623, 0.6647, 0.7093, 0.7358, 0.6885, 0.7227, 0.6926, 0.7102, 0.711, 0.7191, 0.6885, 0.7227, 0.6675, 0.7056, 0.6757, 0.698, 0.6926, 0.7102, 0.711, 0.7191, 0.6926, 0.7102, 0.6925, 0.6969, 0.709, 0.7019, 0.625, 0.6647, 0.6457, 0.6647, 0.6604, 0.6824, 0.6463, 0.6858, 0.6457, 0.6647, 0.6623, 0.6647, 0.6731, 0.6805, 0.6604, 0.6824, 0.6463, 0.6858, 0.6604, 0.6824, 0.6757, 0.698, 0.6675, 0.7056, 0.3153, 0.5685, 0.3075, 0.5531, 0.319, 0.5579, 0.3269, 0.5695, 0.3074, 0.5398, 0.3243, 0.552, 0.319, 0.5579, 0.3075, 0.5531, 0.3396, 0.5676, 0.3269, 0.5695, 0.319, 0.5579, 0.3243, 0.552, 0.3324, 0.5853, 0.301, 0.5664, 0.3153, 0.5685, 0.329, 0.5853, 0.301, 0.5664, 0.291, 0.5481, 0.3075, 0.5531, 0.3153, 0.5685, 0.329, 0.5853, 0.3153, 0.5685, 0.3269, 0.5695, 0.3377, 0.5853, 0.2907, 0.5142, 0.3115, 0.5273, 0.3074, 0.5398, 0.289, 0.5309, 0.3115, 0.5273, 0.3325, 0.5444, 0.3243, 0.552, 0.3074, 0.5398, 0.289, 0.5309, 0.3074, 0.5398, 0.3075, 0.5531, 0.291, 0.5481, 0.375, 0.5853, 0.3543, 0.5853, 0.3396, 0.5676, 0.3537, 0.5642, 0.3543, 0.5853, 0.3377, 0.5853, 0.3269, 0.5695, 0.3396, 0.5676, 0.3537, 0.5642, 0.3396, 0.5676, 0.3243, 0.552, 0.3325, 0.5444, 0.6847, 0.5685, 0.6731, 0.5695, 0.681, 0.5579, 0.6925, 0.5531, 0.6604, 0.5676, 0.6757, 0.552, 0.681, 0.5579, 0.6731, 0.5695, 0.6926, 0.5398, 0.6925, 0.5531, 0.681, 0.5579, 0.6757, 0.552, 0.6676, 0.5853, 0.671, 0.5853, 0.6847, 0.5685, 0.699, 0.5664, 0.671, 0.5853, 0.6623, 0.5853, 0.6731, 0.5695, 0.6847, 0.5685, 0.699, 0.5664, 0.6847, 0.5685, 0.6925, 0.5531, 0.709, 0.5481, 0.625, 0.5853, 0.6463, 0.5642, 0.6604, 0.5676, 0.6457, 0.5853, 0.6463, 0.5642, 0.6675, 0.5444, 0.6757, 0.552, 0.6604, 0.5676, 0.6457, 0.5853, 0.6604, 0.5676, 0.6731, 0.5695, 0.6623, 0.5853, 0.7093, 0.5142, 0.711, 0.5309, 0.6926, 0.5398, 0.6885, 0.5273, 0.711, 0.5309, 0.709, 0.5481, 0.6925, 0.5531, 0.6926, 0.5398, 0.6885, 0.5273, 0.6926, 0.5398, 0.6757, 0.552, 0.6675, 0.5444, 0.1899, 0.6059, 0.1893, 0.625, 0.1689, 0.625, 0.17, 0.6061, 0.1893, 0.625, 0.1899, 0.6441, 0.17, 0.6439, 0.1689, 0.625, 0.17, 0.6061, 0.1689, 0.625, 0.1487, 0.625, 0.1505, 0.6056, 0.1689, 0.625, 0.17, 0.6439, 0.1505, 0.6444, 0.1487, 0.625, 0.2109, 0.5859, 0.21, 0.6054, 0.1899, 0.6059, 0.1917, 0.5871, 0.21, 0.6054, 0.2097, 0.625, 0.1893, 0.625, 0.1899, 0.6059, 0.2097, 0.625, 0.21, 0.6446, 0.1899, 0.6441, 0.1893, 0.625, 0.21, 0.6446, 0.2109, 0.6641, 0.1917, 0.6629, 0.1899, 0.6441, 0.1899, 0.6441, 0.1917, 0.6629, 0.1732, 0.6623, 0.17, 0.6439, 0.17, 0.6439, 0.1732, 0.6623, 0.1559, 0.6635, 0.1505, 0.6444, 0.1505, 0.6444, 0.1559, 0.6635, 0.1392, 0.6657, 0.1312, 0.6453, 0.1487, 0.625, 0.1505, 0.6444, 0.1312, 0.6453, 0.1286, 0.625, 0.1505, 0.6056, 0.1487, 0.625, 0.1286, 0.625, 0.1312, 0.6047, 0.1559, 0.5865, 0.1505, 0.6056, 0.1312, 0.6047, 0.1392, 0.5843, 0.1732, 0.5877, 0.17, 0.6061, 0.1505, 0.6056, 0.1559, 0.5865, 0.1917, 0.5871, 0.1899, 0.6059, 0.17, 0.6061, 0.1732, 0.5877, 0.4802, 0.9363, 0.5006, 0.9353, 0.5, 0.9565, 0.4801, 0.9574, 0.5006, 0.9353, 0.5218, 0.9327, 0.5197, 0.9543, 0.5, 0.9565, 0.4801, 0.9574, 0.5, 0.9565, 0.4999, 0.9775, 0.4801, 0.9785, 0.5, 0.9565, 0.5197, 0.9543, 0.5195, 0.9746, 0.4999, 0.9775, 0.4603, 0.9157, 0.4803, 0.9155, 0.4802, 0.9363, 0.4603, 0.9365, 0.4803, 0.9155, 0.5011, 0.9144, 0.5006, 0.9353, 0.4802, 0.9363, 0.5011, 0.9144, 0.5239, 0.9112, 0.5218, 0.9327, 0.5006, 0.9353, 0.5239, 0.9112, 0.5539, 0.9015, 0.5425, 0.9297, 0.5218, 0.9327, 0.5218, 0.9327, 0.5425, 0.9297, 0.5386, 0.9508, 0.5197, 0.9543, 0.5197, 0.9543, 0.5386, 0.9508, 0.5387, 0.969, 0.5195, 0.9746, 0.5195, 0.9746, 0.5387, 0.969, 0.5407, 0.9858, 0.5203, 0.994, 0.4999, 0.9775, 0.5195, 0.9746, 0.5203, 0.994, 0.5001, 0.9982, 0.4801, 0.9785, 0.4999, 0.9775, 0.5001, 0.9982, 0.4802, 0.9998, 0.4603, 0.9787, 0.4801, 0.9785, 0.4802, 0.9998, 0.4603, 1.0, 0.4603, 0.9575, 0.4801, 0.9574, 0.4801, 0.9785, 0.4603, 0.9787, 0.4603, 0.9365, 0.4802, 0.9363, 0.4801, 0.9574, 0.4603, 0.9575, 0.814, 0.6477, 0.8119, 0.6261, 0.832, 0.6256, 0.8333, 0.6458, 0.8119, 0.6261, 0.8102, 0.606, 0.8301, 0.6062, 0.832, 0.6256, 0.8333, 0.6458, 0.832, 0.6256, 0.8525, 0.6252, 0.8537, 0.645, 0.832, 0.6256, 0.8301, 0.6062, 0.8497, 0.6057, 0.8525, 0.6252, 0.8039, 0.6789, 0.7946, 0.6492, 0.814, 0.6477, 0.817, 0.6707, 0.7946, 0.6492, 0.7916, 0.6263, 0.8119, 0.6261, 0.814, 0.6477, 0.7916, 0.6263, 0.7902, 0.6055, 0.8102, 0.606, 0.8119, 0.6261, 0.7902, 0.6055, 0.7891, 0.5859, 0.8083, 0.5871, 0.8102, 0.606, 0.8102, 0.606, 0.8083, 0.5871, 0.8268, 0.5877, 0.8301, 0.6062, 0.8301, 0.6062, 0.8268, 0.5877, 0.8441, 0.5865, 0.8497, 0.6057, 0.8497, 0.6057, 0.8441, 0.5865, 0.8608, 0.5843, 0.869, 0.6047, 0.8525, 0.6252, 0.8497, 0.6057, 0.869, 0.6047, 0.8732, 0.6249, 0.8537, 0.645, 0.8525, 0.6252, 0.8732, 0.6249, 0.8748, 0.6448, 0.8539, 0.6649, 0.8537, 0.645, 0.8748, 0.6448, 0.875, 0.6647, 0.8341, 0.6665, 0.8333, 0.6458, 0.8537, 0.645, 0.8539, 0.6649, 0.817, 0.6707, 0.814, 0.6477, 0.8333, 0.6458, 0.8341, 0.6665, 0.5199, 0.2865, 0.5, 0.2865, 0.5, 0.25, 0.5199, 0.25, 0.5, 0.2865, 0.4801, 0.2865, 0.4801, 0.25, 0.5, 0.25, 0.5199, 0.25, 0.5, 0.25, 0.5, 0.2135, 0.5199, 0.2135, 0.5, 0.25, 0.4801, 0.25, 0.4801, 0.2135, 0.5, 0.2135, 0.5397, 0.3201, 0.5199, 0.3201, 0.5199, 0.2865, 0.5397, 0.2865, 0.5199, 0.3201, 0.5, 0.3201, 0.5, 0.2865, 0.5199, 0.2865, 0.5, 0.3201, 0.4801, 0.3201, 0.4801, 0.2865, 0.5, 0.2865, 0.4801, 0.3201, 0.4603, 0.3201, 0.4603, 0.2865, 0.4801, 0.2865, 0.4801, 0.2865, 0.4603, 0.2865, 0.4603, 0.25, 0.4801, 0.25, 0.4801, 0.25, 0.4603, 0.25, 0.4603, 0.2135, 0.4801, 0.2135, 0.4801, 0.2135, 0.4603, 0.2135, 0.4603, 0.1799, 0.4801, 0.1799, 0.5, 0.2135, 0.4801, 0.2135, 0.4801, 0.1799, 0.5, 0.1799, 0.5199, 0.2135, 0.5, 0.2135, 0.5, 0.1799, 0.5199, 0.1799, 0.5397, 0.2135, 0.5199, 0.2135, 0.5199, 0.1799, 0.5397, 0.1799, 0.5397, 0.25, 0.5199, 0.25, 0.5199, 0.2135, 0.5397, 0.2135, 0.5397, 0.2865, 0.5199, 0.2865, 0.5199, 0.25, 0.5397, 0.25, 0.2772, 0.5649, 0.2526, 0.5643, 0.2509, 0.5439, 0.2715, 0.545, 0.2526, 0.5643, 0.2312, 0.5649, 0.2312, 0.545, 0.2509, 0.5439, 0.2715, 0.545, 0.2509, 0.5439, 0.2501, 0.5237, 0.2697, 0.5255, 0.2509, 0.5439, 0.2312, 0.545, 0.2306, 0.5255, 0.2501, 0.5237, 0.3324, 0.5853, 0.2833, 0.5849, 0.2772, 0.5649, 0.301, 0.5664, 0.2833, 0.5849, 0.2539, 0.5847, 0.2526, 0.5643, 0.2772, 0.5649, 0.2539, 0.5847, 0.2309, 0.585, 0.2312, 0.5649, 0.2526, 0.5643, 0.2309, 0.585, 0.2109, 0.5859, 0.2121, 0.5667, 0.2312, 0.5649, 0.2312, 0.5649, 0.2121, 0.5667, 0.2127, 0.5482, 0.2312, 0.545, 0.2312, 0.545, 0.2127, 0.5482, 0.2115, 0.5309, 0.2306, 0.5255, 0.2306, 0.5255, 0.2115, 0.5309, 0.2093, 0.5142, 0.2297, 0.5062, 0.2501, 0.5237, 0.2306, 0.5255, 0.2297, 0.5062, 0.25, 0.5036, 0.2697, 0.5255, 0.2501, 0.5237, 0.25, 0.5036, 0.2703, 0.5062, 0.289, 0.5309, 0.2697, 0.5255, 0.2703, 0.5062, 0.2907, 0.5142, 0.291, 0.5481, 0.2715, 0.545, 0.2697, 0.5255, 0.289, 0.5309, 0.301, 0.5664, 0.2772, 0.5649, 0.2715, 0.545, 0.291, 0.5481, 0.7688, 0.5649, 0.7474, 0.5643, 0.7491, 0.5439, 0.7688, 0.545, 0.7474, 0.5643, 0.7228, 0.5649, 0.7285, 0.545, 0.7491, 0.5439, 0.7688, 0.545, 0.7491, 0.5439, 0.7499, 0.5237, 0.7694, 0.5255, 0.7491, 0.5439, 0.7285, 0.545, 0.7303, 0.5255, 0.7499, 0.5237, 0.7891, 0.5859, 0.7691, 0.585, 0.7688, 0.5649, 0.7879, 0.5667, 0.7691, 0.585, 0.7461, 0.5847, 0.7474, 0.5643, 0.7688, 0.5649, 0.7461, 0.5847, 0.7167, 0.5849, 0.7228, 0.5649, 0.7474, 0.5643, 0.7167, 0.5849, 0.6676, 0.5853, 0.699, 0.5664, 0.7228, 0.5649, 0.7228, 0.5649, 0.699, 0.5664, 0.709, 0.5481, 0.7285, 0.545, 0.7285, 0.545, 0.709, 0.5481, 0.711, 0.5309, 0.7303, 0.5255, 0.7303, 0.5255, 0.711, 0.5309, 0.7093, 0.5142, 0.7297, 0.5062, 0.7499, 0.5237, 0.7303, 0.5255, 0.7297, 0.5062, 0.75, 0.5036, 0.7694, 0.5255, 0.7499, 0.5237, 0.75, 0.5036, 0.7703, 0.5062, 0.7885, 0.5309, 0.7694, 0.5255, 0.7703, 0.5062, 0.7907, 0.5142, 0.7873, 0.5482, 0.7688, 0.545, 0.7694, 0.5255, 0.7885, 0.5309, 0.7879, 0.5667, 0.7688, 0.5649, 0.7688, 0.545, 0.7873, 0.5482, 0.5253, 0.5338, 0.5, 0.5349, 0.5, 0.4994, 0.5216, 0.4991, 0.5, 0.5349, 0.4747, 0.5338, 0.4784, 0.4991, 0.5, 0.4994, 0.5216, 0.4991, 0.5, 0.4994, 0.5, 0.4635, 0.5201, 0.4634, 0.5, 0.4994, 0.4784, 0.4991, 0.4799, 0.4634, 0.5, 0.4635, 0.5681, 0.5569, 0.529, 0.566, 0.5253, 0.5338, 0.5517, 0.5309, 0.529, 0.566, 0.5, 0.5679, 0.5, 0.5349, 0.5253, 0.5338, 0.5, 0.5679, 0.471, 0.566, 0.4747, 0.5338, 0.5, 0.5349, 0.471, 0.566, 0.4319, 0.5569, 0.4483, 0.5309, 0.4747, 0.5338, 0.4747, 0.5338, 0.4483, 0.5309, 0.4567, 0.4983, 0.4784, 0.4991, 0.4784, 0.4991, 0.4567, 0.4983, 0.4598, 0.4633, 0.4799, 0.4634, 0.4799, 0.4634, 0.4598, 0.4633, 0.4603, 0.4299, 0.4801, 0.4299, 0.5, 0.4635, 0.4799, 0.4634, 0.4801, 0.4299, 0.5, 0.4299, 0.5201, 0.4634, 0.5, 0.4635, 0.5, 0.4299, 0.5199, 0.4299, 0.5402, 0.4633, 0.5201, 0.4634, 0.5199, 0.4299, 0.5397, 0.4299, 0.5433, 0.4983, 0.5216, 0.4991, 0.5201, 0.4634, 0.5402, 0.4633, 0.5517, 0.5309, 0.5253, 0.5338, 0.5216, 0.4991, 0.5433, 0.4983, 0.344, 0.6451, 0.3417, 0.625, 0.3756, 0.625, 0.376, 0.6466, 0.3417, 0.625, 0.344, 0.6049, 0.376, 0.6034, 0.3756, 0.625, 0.376, 0.6466, 0.3756, 0.625, 0.41, 0.625, 0.409, 0.6503, 0.3756, 0.625, 0.376, 0.6034, 0.409, 0.5997, 0.41, 0.625, 0.3324, 0.6647, 0.3134, 0.6449, 0.344, 0.6451, 0.3499, 0.6652, 0.3134, 0.6449, 0.3095, 0.625, 0.3417, 0.625, 0.344, 0.6451, 0.3095, 0.625, 0.3134, 0.6051, 0.344, 0.6049, 0.3417, 0.625, 0.3134, 0.6051, 0.3324, 0.5853, 0.3499, 0.5848, 0.344, 0.6049, 0.344, 0.6049, 0.3499, 0.5848, 0.3768, 0.5817, 0.376, 0.6034, 0.376, 0.6034, 0.3768, 0.5817, 0.4063, 0.5733, 0.409, 0.5997, 0.409, 0.5997, 0.4063, 0.5733, 0.4319, 0.5569, 0.441, 0.596, 0.41, 0.625, 0.409, 0.5997, 0.441, 0.596, 0.4429, 0.625, 0.409, 0.6503, 0.41, 0.625, 0.4429, 0.625, 0.441, 0.654, 0.4063, 0.6767, 0.409, 0.6503, 0.441, 0.654, 0.4319, 0.6931, 0.3768, 0.6683, 0.376, 0.6466, 0.409, 0.6503, 0.4063, 0.6767, 0.3499, 0.6652, 0.344, 0.6451, 0.376, 0.6466, 0.3768, 0.6683, 0.656, 0.6049, 0.6583, 0.625, 0.6244, 0.625, 0.624, 0.6034, 0.6583, 0.625, 0.656, 0.6451, 0.624, 0.6466, 0.6244, 0.625, 0.624, 0.6034, 0.6244, 0.625, 0.59, 0.625, 0.591, 0.5997, 0.6244, 0.625, 0.624, 0.6466, 0.591, 0.6503, 0.59, 0.625, 0.6676, 0.5853, 0.6866, 0.6051, 0.656, 0.6049, 0.6501, 0.5848, 0.6866, 0.6051, 0.6905, 0.625, 0.6583, 0.625, 0.656, 0.6049, 0.6905, 0.625, 0.6866, 0.6449, 0.656, 0.6451, 0.6583, 0.625, 0.6866, 0.6449, 0.6676, 0.6647, 0.6501, 0.6652, 0.656, 0.6451, 0.656, 0.6451, 0.6501, 0.6652, 0.6232, 0.6683, 0.624, 0.6466, 0.624, 0.6466, 0.6232, 0.6683, 0.5937, 0.6767, 0.591, 0.6503, 0.591, 0.6503, 0.5937, 0.6767, 0.5681, 0.6931, 0.559, 0.654, 0.59, 0.625, 0.591, 0.6503, 0.559, 0.654, 0.5571, 0.625, 0.591, 0.5997, 0.59, 0.625, 0.5571, 0.625, 0.559, 0.596, 0.5937, 0.5733, 0.591, 0.5997, 0.559, 0.596, 0.5681, 0.5569, 0.6232, 0.5817, 0.624, 0.6034, 0.591, 0.5997, 0.5937, 0.5733, 0.6501, 0.5848, 0.656, 0.6049, 0.624, 0.6034, 0.6232, 0.5817, 0.5201, 0.7866, 0.5, 0.7865, 0.5, 0.7506, 0.5216, 0.7509, 0.5, 0.7865, 0.4799, 0.7866, 0.4784, 0.7509, 0.5, 0.7506, 0.5216, 0.7509, 0.5, 0.7506, 0.5, 0.7151, 0.5253, 0.7162, 0.5, 0.7506, 0.4784, 0.7509, 0.4747, 0.7162, 0.5, 0.7151, 0.5397, 0.8201, 0.5199, 0.8201, 0.5201, 0.7866, 0.5402, 0.7867, 0.5199, 0.8201, 0.5, 0.8201, 0.5, 0.7865, 0.5201, 0.7866, 0.5, 0.8201, 0.4801, 0.8201, 0.4799, 0.7866, 0.5, 0.7865, 0.4801, 0.8201, 0.4603, 0.8201, 0.4598, 0.7867, 0.4799, 0.7866, 0.4799, 0.7866, 0.4598, 0.7867, 0.4567, 0.7517, 0.4784, 0.7509, 0.4784, 0.7509, 0.4567, 0.7517, 0.4483, 0.7191, 0.4747, 0.7162, 0.4747, 0.7162, 0.4483, 0.7191, 0.4319, 0.6931, 0.471, 0.684, 0.5, 0.7151, 0.4747, 0.7162, 0.471, 0.684, 0.5, 0.6821, 0.5253, 0.7162, 0.5, 0.7151, 0.5, 0.6821, 0.529, 0.684, 0.5517, 0.7191, 0.5253, 0.7162, 0.529, 0.684, 0.5681, 0.6931, 0.5433, 0.7517, 0.5216, 0.7509, 0.5253, 0.7162, 0.5517, 0.7191, 0.5402, 0.7867, 0.5201, 0.7866, 0.5216, 0.7509, 0.5433, 0.7517, 0.2312, 0.6851, 0.2526, 0.6857, 0.2509, 0.7061, 0.2312, 0.705, 0.2526, 0.6857, 0.2772, 0.6851, 0.2715, 0.705, 0.2509, 0.7061, 0.2312, 0.705, 0.2509, 0.7061, 0.2501, 0.7263, 0.2306, 0.7245, 0.2509, 0.7061, 0.2715, 0.705, 0.2697, 0.7245, 0.2501, 0.7263, 0.2109, 0.6641, 0.2309, 0.665, 0.2312, 0.6851, 0.2121, 0.6833, 0.2309, 0.665, 0.2539, 0.6653, 0.2526, 0.6857, 0.2312, 0.6851, 0.2539, 0.6653, 0.2833, 0.6651, 0.2772, 0.6851, 0.2526, 0.6857, 0.2833, 0.6651, 0.3324, 0.6647, 0.301, 0.6836, 0.2772, 0.6851, 0.2772, 0.6851, 0.301, 0.6836, 0.291, 0.7019, 0.2715, 0.705, 0.2715, 0.705, 0.291, 0.7019, 0.289, 0.7191, 0.2697, 0.7245, 0.2697, 0.7245, 0.289, 0.7191, 0.2907, 0.7358, 0.2703, 0.7438, 0.2501, 0.7263, 0.2697, 0.7245, 0.2703, 0.7438, 0.25, 0.7464, 0.2306, 0.7245, 0.2501, 0.7263, 0.25, 0.7464, 0.2297, 0.7438, 0.2115, 0.7191, 0.2306, 0.7245, 0.2297, 0.7438, 0.2093, 0.7358, 0.2127, 0.7018, 0.2312, 0.705, 0.2306, 0.7245, 0.2115, 0.7191, 0.2121, 0.6833, 0.2312, 0.6851, 0.2312, 0.705, 0.2127, 0.7018, 0.7229, 0.6853, 0.7485, 0.6869, 0.7497, 0.707, 0.7286, 0.7051, 0.7485, 0.6869, 0.7724, 0.689, 0.7707, 0.7083, 0.7497, 0.707, 0.7286, 0.7051, 0.7497, 0.707, 0.7501, 0.7275, 0.7303, 0.7247, 0.7497, 0.707, 0.7707, 0.7083, 0.77, 0.7287, 0.7501, 0.7275, 0.6676, 0.6647, 0.7169, 0.6653, 0.7229, 0.6853, 0.699, 0.6836, 0.7169, 0.6653, 0.7474, 0.6666, 0.7485, 0.6869, 0.7229, 0.6853, 0.7474, 0.6666, 0.7737, 0.6696, 0.7724, 0.689, 0.7485, 0.6869, 0.7737, 0.6696, 0.8039, 0.6789, 0.7957, 0.692, 0.7724, 0.689, 0.7724, 0.689, 0.7957, 0.692, 0.7915, 0.7091, 0.7707, 0.7083, 0.7707, 0.7083, 0.7915, 0.7091, 0.7899, 0.7289, 0.77, 0.7287, 0.77, 0.7287, 0.7899, 0.7289, 0.7897, 0.75, 0.7698, 0.7498, 0.7501, 0.7275, 0.77, 0.7287, 0.7698, 0.7498, 0.7499, 0.7482, 0.7303, 0.7247, 0.7501, 0.7275, 0.7499, 0.7482, 0.7297, 0.744, 0.711, 0.7191, 0.7303, 0.7247, 0.7297, 0.744, 0.7093, 0.7358, 0.709, 0.7019, 0.7286, 0.7051, 0.7303, 0.7247, 0.711, 0.7191, 0.699, 0.6836, 0.7229, 0.6853, 0.7286, 0.7051, 0.709, 0.7019, 0.2305, 0.605, 0.2535, 0.6049, 0.253, 0.625, 0.2303, 0.625, 0.2535, 0.6049, 0.2815, 0.605, 0.2795, 0.625, 0.253, 0.625, 0.2303, 0.625, 0.253, 0.625, 0.2535, 0.6451, 0.2305, 0.645, 0.253, 0.625, 0.2795, 0.625, 0.2815, 0.645, 0.2535, 0.6451, 0.2109, 0.5859, 0.2309, 0.585, 0.2305, 0.605, 0.21, 0.6054, 0.2309, 0.585, 0.2539, 0.5847, 0.2535, 0.6049, 0.2305, 0.605, 0.2539, 0.5847, 0.2833, 0.5849, 0.2815, 0.605, 0.2535, 0.6049, 0.2833, 0.5849, 0.3324, 0.5853, 0.3134, 0.6051, 0.2815, 0.605, 0.2815, 0.605, 0.3134, 0.6051, 0.3095, 0.625, 0.2795, 0.625, 0.2795, 0.625, 0.3095, 0.625, 0.3134, 0.6449, 0.2815, 0.645, 0.2815, 0.645, 0.3134, 0.6449, 0.3324, 0.6647, 0.2833, 0.6651, 0.2535, 0.6451, 0.2815, 0.645, 0.2833, 0.6651, 0.2539, 0.6653, 0.2305, 0.645, 0.2535, 0.6451, 0.2539, 0.6653, 0.2309, 0.665, 0.21, 0.6446, 0.2305, 0.645, 0.2309, 0.665, 0.2109, 0.6641, 0.2097, 0.625, 0.2303, 0.625, 0.2305, 0.645, 0.21, 0.6446, 0.21, 0.6054, 0.2305, 0.605, 0.2303, 0.625, 0.2097, 0.625])
me_cube_002.use_remesh_fix_poles = True
me_cube_002.use_remesh_preserve_attributes = False
me_cube_002.use_mirror_vertex_groups = False
me_cube_002.update()
me_cube_003 = bpy.data.meshes.new('Cube.003')
me_cube_003.from_pydata([(-0.3127, -0.3174, -0.8055), (-0.3121, -0.7959, -0.3126), (-0.7818, -0.3178, -0.3196), (-0.3066, -0.8027, 0.3294), (-0.3134, -0.3135, 0.7979), (-0.7983, -0.3058, 0.3316), (-0.3129, 0.3129, -0.7979), (-0.7627, 0.3129, -0.2852), (-0.3129, 0.7979, -0.3129), (-0.3129, 0.3129, 0.7979), (-0.3129, 0.7979, 0.3129), (-0.799, 0.3164, 0.324), (0.312, -0.313, -0.8001), (0.7418, -0.3239, -0.3258), (0.3129, -0.7979, -0.3129), (0.3129, -0.3129, 0.7979), (0.313, -0.7977, 0.3131), (0.7938, -0.3297, 0.3236), (0.3129, 0.3129, -0.7979), (0.3129, 0.7979, -0.3129), (0.7633, 0.2996, -0.3022), (0.3129, 0.3129, 0.7979), (0.7913, 0.3064, 0.3155), (0.3131, 0.7975, 0.3133), (-0.7155, -0.3027, -0.4652), (-0.603, -0.2971, -0.603), (-0.4652, -0.3027, -0.7155), (-0.3026, -0.4654, -0.7156), (-0.2971, -0.603, -0.603), (-0.3026, -0.7155, -0.4651), (-0.4652, -0.7155, -0.3027), (-0.6017, -0.6065, -0.3103), (-0.7148, -0.4605, -0.3279), (-0.7396, -0.4633, 0.3348), (-0.6146, -0.6198, 0.3149), (-0.4518, -0.7344, 0.3353), (-0.2903, -0.7163, 0.4833), (-0.2711, -0.592, 0.6113), (-0.3138, -0.4399, 0.6799), (-0.4652, -0.3027, 0.7155), (-0.603, -0.2971, 0.603), (-0.7151, -0.3024, 0.4654), (-0.3027, 0.7155, -0.4652), (-0.2971, 0.603, -0.603), (-0.3027, 0.4652, -0.7155), (-0.4652, 0.3027, -0.7155), (-0.603, 0.2971, -0.603), (-0.705, 0.2999, -0.4629), (-0.6681, 0.4399, -0.3255), (-0.5868, 0.595, -0.3002), (-0.4652, 0.7155, -0.3027), (-0.7142, 0.3029, 0.4708), (-0.6022, 0.2965, 0.6038), (-0.4652, 0.3027, 0.7155), (-0.3041, 0.4495, 0.6952), (-0.2887, 0.5974, 0.5961), (-0.2944, 0.7093, 0.4689), (-0.4519, 0.7212, 0.3069), (-0.5835, 0.6232, 0.3037), (-0.7085, 0.4856, 0.3133), (0.3027, -0.7156, -0.4652), (0.2972, -0.6031, -0.6031), (0.3027, -0.4652, -0.7155), (0.4652, -0.3027, -0.7155), (0.603, -0.2971, -0.603), (0.7155, -0.3027, -0.4652), (0.6747, -0.4444, -0.3191), (0.6015, -0.6034, -0.2961), (0.4652, -0.7155, -0.3027), (0.7157, -0.3063, 0.4695), (0.603, -0.2971, 0.603), (0.4652, -0.3027, 0.7155), (0.2994, -0.4696, 0.714), (0.2912, -0.5986, 0.6), (0.306, -0.7034, 0.4559), (0.4466, -0.6881, 0.296), (0.583, -0.6039, 0.2856), (0.7028, -0.4843, 0.2864), (0.699, 0.3003, -0.4605), (0.5919, 0.2976, -0.5973), (0.4652, 0.3027, -0.7155), (0.3027, 0.4652, -0.7155), (0.2971, 0.603, -0.603), (0.3027, 0.7155, -0.4652), (0.4652, 0.7155, -0.3027), (0.6072, 0.5993, -0.2998), (0.7007, 0.4599, -0.3005), (0.3116, 0.6937, 0.4653), (0.2974, 0.5876, 0.5814), (0.3014, 0.4606, 0.7093), (0.4652, 0.3027, 0.7155), (0.603, 0.2971, 0.603), (0.713, 0.3021, 0.4646), (0.7211, 0.4506, 0.3365), (0.5918, 0.6236, 0.3337), (0.4475, 0.7027, 0.3108), (-0.32, 0.1569, -0.8476), (-0.3219, -0.004005, -0.869), (-0.3202, -0.1622, -0.8661), (-0.8476, -0.1569, -0.32), (-0.8563, 0.0007086, -0.3249), (-0.8198, 0.1704, -0.3136), (-0.3197, -0.8464, -0.1579), (-0.3222, -0.8645, -0.0007241), (-0.3172, -0.8549, 0.1643), (-0.8644, -0.3428, 0.1674), (-0.8674, -0.3445, -0.01975), (-0.8343, -0.3237, -0.1746), (-0.32, -0.1569, 0.8476), (-0.3224, -1.863e-09, 0.8642), (-0.32, 0.1569, 0.8476), (-0.8469, 0.1562, 0.3227), (-0.851, 0.00173, 0.3307), (-0.8318, -0.1688, 0.3178), (-0.32, 0.8476, 0.1569), (-0.3224, 0.8642, 0.0), (-0.32, 0.8476, -0.1569), (-0.8103, 0.3395, -0.1737), (-0.851, 0.3472, -0.008047), (-0.8465, 0.3344, 0.1612), (0.1569, 0.32, -0.8476), (0.0, 0.3224, -0.8642), (-0.1569, 0.32, -0.8476), (-0.1569, 0.8476, -0.32), (0.0, 0.8642, -0.3224), (0.1569, 0.8476, -0.32), (-0.1569, 0.32, 0.8476), (0.0, 0.3224, 0.8642), (0.1569, 0.32, 0.8476), (0.1569, 0.8476, 0.32), (3.725e-09, 0.8642, 0.3224), (-0.1569, 0.8476, 0.32), (0.8333, 0.3121, 0.1605), (0.8156, 0.3045, 0.001635), (0.7814, 0.3118, -0.1417), (0.32, 0.8476, -0.1569), (0.3224, 0.8642, 0.0), (0.32, 0.8476, 0.1569), (0.3197, -0.1567, -0.8478), (0.3245, -0.001898, -0.8667), (0.3204, 0.157, -0.8481), (0.8358, 0.1609, -0.3165), (0.8535, -0.006042, -0.3224), (0.8231, -0.162, -0.351), (0.32, 0.1569, 0.8476), (0.3224, -4.191e-09, 0.8642), (0.32, -0.1569, 0.8476), (0.8474, -0.1636, 0.3414), (0.8633, 0.001526, 0.3442), (0.8433, 0.1606, 0.3248), (0.32, -0.8479, 0.1571), (0.3224, -0.8642, 0.0), (0.3208, -0.8473, -0.1572), (0.7783, -0.3378, -0.2098), (0.8477, -0.34, 0.01836), (0.8105, -0.3742, 0.1771), (-0.1553, -0.3733, -0.8944), (0.0127, -0.3237, -0.8525), (0.1273, -0.3396, -0.7935), (0.149, -0.8461, -0.3268), (-0.01174, -0.8301, -0.3158), (-0.1731, -0.7956, -0.2978), (0.157, -0.3213, 0.8495), (-0.0006637, -0.3208, 0.863), (-0.1575, -0.3222, 0.8475), (-0.1439, -0.8475, 0.3289), (0.0325, -0.8243, 0.3072), (0.1539, -0.8442, 0.3241), (0.1403, -0.9526, -0.1724), (0.1669, -0.9285, -0.00446), (0.1386, -0.9201, 0.1684), (0.02462, -0.8947, -0.1751), (0.03262, -0.8938, -0.02461), (0.0489, -0.8833, 0.1366), (-0.1353, -0.8503, -0.1496), (-0.1671, -0.9018, 0.004228), (-0.1462, -0.9083, 0.1584), (0.8659, 0.1706, -0.1538), (0.8714, 0.1604, -0.02439), (0.876, 0.1656, 0.1824), (0.8847, 0.02483, -0.1667), (0.8989, 0.01836, 0.003267), (0.9031, 0.001158, 0.1823), (0.8812, -0.1577, -0.1989), (0.9195, -0.177, -0.00733), (0.8991, -0.19, 0.1863), (0.1598, 0.1598, 0.9053), (0.0, 0.1608, 0.9246), (-0.1598, 0.1598, 0.9053), (0.1608, 0.0, 0.9246), (1.863e-09, -2.328e-09, 0.9447), (-0.1608, 1.863e-09, 0.9246), (0.1598, -0.1598, 0.9053), (-9.313e-10, -0.1608, 0.9246), (-0.1598, -0.1598, 0.9053), (-0.8397, -0.1368, -0.1368), (-0.8394, -0.1158, 0.005146), (-0.8331, -0.147, 0.169), (-0.872, -0.01748, -0.1337), (-0.8689, -0.0196, 0.0108), (-0.8711, 0.004918, 0.1833), (-0.8622, 0.1799, -0.1684), (-0.8978, 0.1797, 0.01495), (-0.891, 0.167, 0.1762), (-0.1598, 0.9053, -0.1598), (-0.1608, 0.9246, 0.0), (-0.1598, 0.9053, 0.1598), (6.985e-10, 0.9246, -0.1608), (1.863e-09, 0.9447, 0.0), (2.328e-09, 0.9246, 0.1608), (0.1598, 0.9053, -0.1598), (0.1608, 0.9246, 0.0), (0.1598, 0.9053, 0.1598), (-0.5253, -0.5253, -0.5253), (-0.4445, -0.4445, -0.6534), (-0.4321, -0.5646, -0.5646), (-0.4445, -0.6534, -0.4445), (-0.5646, -0.5646, -0.4321), (-0.6534, -0.4445, -0.4445), (-0.5646, -0.4321, -0.5646), (-0.5214, -0.5229, 0.5309), (-0.4287, -0.6556, 0.4669), (-0.4242, -0.569, 0.5699), (-0.4452, -0.4445, 0.6559), (-0.5646, -0.4319, 0.5647), (-0.6581, -0.4377, 0.4622), (-0.561, -0.5753, 0.4571), (-0.5253, 0.5253, -0.5253), (-0.4445, 0.4445, -0.6534), (-0.5646, 0.4321, -0.5646), (-0.6546, 0.4426, -0.4436), (-0.5646, 0.5646, -0.4321), (-0.4445, 0.6534, -0.4445), (-0.4321, 0.5646, -0.5646), (-0.5056, 0.5255, 0.5262), (-0.4339, 0.4427, 0.6492), (-0.4107, 0.563, 0.5628), (-0.4242, 0.6525, 0.4475), (-0.5459, 0.5748, 0.4335), (-0.6468, 0.4473, 0.4557), (-0.5562, 0.4266, 0.5696), (0.5253, -0.5253, -0.5253), (0.4445, -0.4445, -0.6534), (0.5646, -0.4321, -0.5646), (0.6534, -0.4445, -0.4445), (0.5646, -0.5646, -0.4321), (0.4445, -0.6534, -0.4445), (0.4321, -0.5646, -0.5646), (0.5233, -0.5257, 0.5243), (0.4432, -0.444, 0.6535), (0.4231, -0.5597, 0.562), (0.4388, -0.6503, 0.428), (0.5591, -0.5708, 0.4245), (0.6523, -0.4521, 0.4465), (0.5643, -0.4316, 0.5655), (0.5253, 0.5252, -0.5253), (0.4445, 0.4445, -0.6534), (0.4321, 0.5646, -0.5646), (0.4445, 0.6534, -0.4445), (0.5646, 0.5646, -0.4321), (0.6499, 0.4358, -0.4421), (0.5626, 0.4281, -0.5631), (0.5038, 0.5137, 0.5211), (0.4473, 0.4343, 0.6068), (0.5489, 0.4205, 0.5432), (0.6418, 0.4239, 0.4538), (0.5445, 0.5652, 0.4544), (0.416, 0.6305, 0.4439), (0.414, 0.5508, 0.5299), (-0.479, 0.1527, -0.7527), (-0.4837, 0.0, -0.7651), (-0.479, -0.1527, -0.7527), (-0.6271, 0.1503, -0.6269), (-0.635, 0.0, -0.635), (-0.627, -0.1505, -0.627), (-0.7323, 0.1543, -0.4784), (-0.7651, 0.0, -0.4837), (-0.7527, -0.1527, -0.479), (-0.4813, -0.7552, -0.1565), (-0.5109, -0.7795, -0.008828), (-0.5023, -0.7713, 0.1638), (-0.645, -0.657, -0.1672), (-0.6545, -0.6421, -0.008863), (-0.6461, -0.6312, 0.1442), (-0.7729, -0.5128, -0.1819), (-0.7678, -0.5313, -0.01037), (-0.7547, -0.5107, 0.1478), (-0.479, -0.1527, 0.7527), (-0.4837, -1.746e-09, 0.7651), (-0.479, 0.1527, 0.7527), (-0.627, -0.1505, 0.627), (-0.635, 9.313e-10, 0.635), (-0.627, 0.1505, 0.627), (-0.7527, -0.1527, 0.479), (-0.7651, 1.863e-09, 0.4837), (-0.7527, 0.1527, 0.479), (-0.4758, 0.7571, 0.1537), (-0.4837, 0.7651, 0.0), (-0.479, 0.7527, -0.1527), (-0.6131, 0.6473, 0.1461), (-0.6226, 0.637, -0.02093), (-0.6112, 0.6078, -0.1549), (-0.7394, 0.5095, 0.1504), (-0.7306, 0.5099, -0.02123), (-0.7081, 0.4713, -0.1807), (0.1527, 0.479, -0.7527), (0.0, 0.4837, -0.7651), (-0.1527, 0.479, -0.7527), (0.1505, 0.627, -0.627), (0.0, 0.635, -0.635), (-0.1505, 0.627, -0.627), (0.1527, 0.7527, -0.479), (0.0, 0.7651, -0.4837), (-0.1527, 0.7527, -0.479), (-0.1528, 0.479, 0.7526), (0.0, 0.4837, 0.7651), (0.1527, 0.479, 0.7527), (-0.1488, 0.6217, 0.6209), (9.313e-10, 0.635, 0.635), (0.1495, 0.6198, 0.6216), (-0.1527, 0.7527, 0.479), (1.863e-09, 0.7651, 0.4837), (0.1525, 0.7521, 0.4793), (0.7729, 0.4814, 0.1383), (0.7357, 0.459, -0.012), (0.7152, 0.4506, -0.1462), (0.6246, 0.6429, 0.1401), (0.6303, 0.629, -0.007494), (0.6316, 0.6228, -0.1489), (0.4869, 0.7495, 0.1548), (0.4854, 0.7633, 0.00094), (0.479, 0.7527, -0.1527), (0.479, -0.1527, -0.7527), (0.4837, 1.397e-09, -0.7651), (0.479, 0.1527, -0.7527), (0.627, -0.1505, -0.627), (0.635, -1.863e-09, -0.635), (0.627, 0.1505, -0.627), (0.7527, -0.1527, -0.479), (0.7651, -9.313e-10, -0.4837), (0.7491, 0.1506, -0.4766), (0.479, 0.1527, 0.7527), (0.4837, -1.863e-09, 0.7651), (0.479, -0.1527, 0.7527), (0.627, 0.1505, 0.627), (0.635, 0.0, 0.635), (0.627, -0.1505, 0.627), (0.7527, 0.1527, 0.479), (0.7651, -4.657e-10, 0.4837), (0.7526, -0.1527, 0.4792), (0.4763, -0.7481, 0.152), (0.4854, -0.7653, -0.001042), (0.479, -0.7527, -0.1527), (0.5871, -0.6243, 0.146), (0.583, -0.6179, 0.01439), (0.5801, -0.6016, -0.1207), (0.6965, -0.5112, 0.139), (0.6727, -0.5251, 0.01073), (0.6741, -0.4919, -0.1613), (-0.1481, -0.4817, -0.7539), (-0.007609, -0.4774, -0.7492), (0.1426, -0.4805, -0.7629), (-0.1423, -0.6223, -0.629), (0.001523, -0.6337, -0.6332), (0.1363, -0.6286, -0.6297), (-0.1509, -0.7526, -0.4794), (-0.004509, -0.7679, -0.484), (0.1363, -0.7536, -0.481), (0.148, -0.4885, 0.7556), (0.01129, -0.4822, 0.7516), (-0.1233, -0.4652, 0.6578), (0.1429, -0.6312, 0.628), (-0.001028, -0.6363, 0.6355), (-0.1489, -0.6209, 0.6178), (0.1451, -0.7656, 0.4824), (0.001948, -0.7616, 0.4812), (-0.1416, -0.7573, 0.4835), (-0.1598, 0.1597, -0.9057), (0.0005043, 0.16, -0.9276), (0.1598, 0.1597, -0.9058), (-0.1546, 0.0314, -0.8921), (0.008355, 0.01735, -0.9069), (0.1634, -0.01226, -0.9066), (-0.1435, -0.1637, -0.9419), (-0.0169, -0.1395, -0.8774), (0.09786, -0.07896, -0.8399)], [], [(168, 169, 172, 171), (169, 170, 173, 172), (171, 172, 175, 174), (172, 173, 176, 175), (14, 152, 168, 159), (152, 151, 169, 168), (151, 150, 170, 169), (150, 16, 167, 170), (170, 167, 166, 173), (173, 166, 165, 176), (176, 165, 3, 104), (175, 176, 104, 103), (174, 175, 103, 102), (161, 174, 102, 1), (160, 171, 174, 161), (159, 168, 171, 160), (177, 178, 181, 180), (178, 179, 182, 181), (180, 181, 184, 183), (181, 182, 185, 184), (20, 134, 177, 141), (134, 133, 178, 177), (133, 132, 179, 178), (132, 22, 149, 179), (179, 149, 148, 182), (182, 148, 147, 185), (185, 147, 17, 155), (184, 185, 155, 154), (183, 184, 154, 153), (143, 183, 153, 13), (142, 180, 183, 143), (141, 177, 180, 142), (186, 187, 190, 189), (187, 188, 191, 190), (189, 190, 193, 192), (190, 191, 194, 193), (21, 128, 186, 144), (128, 127, 187, 186), (127, 126, 188, 187), (126, 9, 110, 188), (188, 110, 109, 191), (191, 109, 108, 194), (194, 108, 4, 164), (193, 194, 164, 163), (192, 193, 163, 162), (146, 192, 162, 15), (145, 189, 192, 146), (144, 186, 189, 145), (195, 196, 199, 198), (196, 197, 200, 199), (198, 199, 202, 201), (199, 200, 203, 202), (2, 107, 195, 99), (107, 106, 196, 195), (106, 105, 197, 196), (105, 5, 113, 197), (197, 113, 112, 200), (200, 112, 111, 203), (203, 111, 11, 119), (202, 203, 119, 118), (201, 202, 118, 117), (101, 201, 117, 7), (100, 198, 201, 101), (99, 195, 198, 100), (204, 205, 208, 207), (205, 206, 209, 208), (207, 208, 211, 210), (208, 209, 212, 211), (8, 116, 204, 123), (116, 115, 205, 204), (115, 114, 206, 205), (114, 10, 131, 206), (206, 131, 130, 209), (209, 130, 129, 212), (212, 129, 23, 137), (211, 212, 137, 136), (210, 211, 136, 135), (125, 210, 135, 19), (124, 207, 210, 125), (123, 204, 207, 124), (214, 215, 213, 219), (216, 217, 213, 215), (218, 219, 213, 217), (0, 27, 214, 26), (27, 28, 215, 214), (26, 214, 219, 25), (1, 30, 216, 29), (30, 31, 217, 216), (29, 216, 215, 28), (2, 24, 218, 32), (24, 25, 219, 218), (32, 218, 217, 31), (221, 222, 220, 226), (223, 224, 220, 222), (225, 226, 220, 224), (3, 36, 221, 35), (36, 37, 222, 221), (35, 221, 226, 34), (4, 39, 223, 38), (39, 40, 224, 223), (38, 223, 222, 37), (5, 33, 225, 41), (33, 34, 226, 225), (41, 225, 224, 40), (228, 229, 227, 233), (230, 231, 227, 229), (232, 233, 227, 231), (6, 45, 228, 44), (45, 46, 229, 228), (44, 228, 233, 43), (7, 48, 230, 47), (48, 49, 231, 230), (47, 230, 229, 46), (8, 42, 232, 50), (42, 43, 233, 232), (50, 232, 231, 49), (235, 236, 234, 240), (237, 238, 234, 236), (239, 240, 234, 238), (9, 54, 235, 53), (54, 55, 236, 235), (53, 235, 240, 52), (10, 57, 237, 56), (57, 58, 238, 237), (56, 237, 236, 55), (11, 51, 239, 59), (51, 52, 240, 239), (59, 239, 238, 58), (242, 243, 241, 247), (244, 245, 241, 243), (246, 247, 241, 245), (12, 63, 242, 62), (63, 64, 243, 242), (62, 242, 247, 61), (13, 66, 244, 65), (66, 67, 245, 244), (65, 244, 243, 64), (14, 60, 246, 68), (60, 61, 247, 246), (68, 246, 245, 67), (249, 250, 248, 254), (251, 252, 248, 250), (253, 254, 248, 252), (15, 72, 249, 71), (72, 73, 250, 249), (71, 249, 254, 70), (16, 75, 251, 74), (75, 76, 252, 251), (74, 251, 250, 73), (17, 69, 253, 77), (69, 70, 254, 253), (77, 253, 252, 76), (256, 257, 255, 261), (258, 259, 255, 257), (260, 261, 255, 259), (18, 81, 256, 80), (81, 82, 257, 256), (80, 256, 261, 79), (19, 84, 258, 83), (84, 85, 259, 258), (83, 258, 257, 82), (20, 78, 260, 86), (78, 79, 261, 260), (86, 260, 259, 85), (263, 264, 262, 268), (265, 266, 262, 264), (267, 268, 262, 266), (21, 90, 263, 89), (90, 91, 264, 263), (89, 263, 268, 88), (22, 93, 265, 92), (93, 94, 266, 265), (92, 265, 264, 91), (23, 87, 267, 95), (87, 88, 268, 267), (95, 267, 266, 94), (269, 270, 273, 272), (270, 271, 274, 273), (272, 273, 276, 275), (273, 274, 277, 276), (6, 96, 269, 45), (96, 97, 270, 269), (97, 98, 271, 270), (98, 0, 26, 271), (271, 26, 25, 274), (274, 25, 24, 277), (277, 24, 2, 99), (276, 277, 99, 100), (275, 276, 100, 101), (47, 275, 101, 7), (46, 272, 275, 47), (45, 269, 272, 46), (278, 279, 282, 281), (279, 280, 283, 282), (281, 282, 285, 284), (282, 283, 286, 285), (1, 102, 278, 30), (102, 103, 279, 278), (103, 104, 280, 279), (104, 3, 35, 280), (280, 35, 34, 283), (283, 34, 33, 286), (286, 33, 5, 105), (285, 286, 105, 106), (284, 285, 106, 107), (32, 284, 107, 2), (31, 281, 284, 32), (30, 278, 281, 31), (287, 288, 291, 290), (288, 289, 292, 291), (290, 291, 294, 293), (291, 292, 295, 294), (4, 108, 287, 39), (108, 109, 288, 287), (109, 110, 289, 288), (110, 9, 53, 289), (289, 53, 52, 292), (292, 52, 51, 295), (295, 51, 11, 111), (294, 295, 111, 112), (293, 294, 112, 113), (41, 293, 113, 5), (40, 290, 293, 41), (39, 287, 290, 40), (296, 297, 300, 299), (297, 298, 301, 300), (299, 300, 303, 302), (300, 301, 304, 303), (10, 114, 296, 57), (114, 115, 297, 296), (115, 116, 298, 297), (116, 8, 50, 298), (298, 50, 49, 301), (301, 49, 48, 304), (304, 48, 7, 117), (303, 304, 117, 118), (302, 303, 118, 119), (59, 302, 119, 11), (58, 299, 302, 59), (57, 296, 299, 58), (305, 306, 309, 308), (306, 307, 310, 309), (308, 309, 312, 311), (309, 310, 313, 312), (18, 120, 305, 81), (120, 121, 306, 305), (121, 122, 307, 306), (122, 6, 44, 307), (307, 44, 43, 310), (310, 43, 42, 313), (313, 42, 8, 123), (312, 313, 123, 124), (311, 312, 124, 125), (83, 311, 125, 19), (82, 308, 311, 83), (81, 305, 308, 82), (314, 315, 318, 317), (315, 316, 319, 318), (317, 318, 321, 320), (318, 319, 322, 321), (9, 126, 314, 54), (126, 127, 315, 314), (127, 128, 316, 315), (128, 21, 89, 316), (316, 89, 88, 319), (319, 88, 87, 322), (322, 87, 23, 129), (321, 322, 129, 130), (320, 321, 130, 131), (56, 320, 131, 10), (55, 317, 320, 56), (54, 314, 317, 55), (323, 324, 327, 326), (324, 325, 328, 327), (326, 327, 330, 329), (327, 328, 331, 330), (22, 132, 323, 93), (132, 133, 324, 323), (133, 134, 325, 324), (134, 20, 86, 325), (325, 86, 85, 328), (328, 85, 84, 331), (331, 84, 19, 135), (330, 331, 135, 136), (329, 330, 136, 137), (95, 329, 137, 23), (94, 326, 329, 95), (93, 323, 326, 94), (332, 333, 336, 335), (333, 334, 337, 336), (335, 336, 339, 338), (336, 337, 340, 339), (12, 138, 332, 63), (138, 139, 333, 332), (139, 140, 334, 333), (140, 18, 80, 334), (334, 80, 79, 337), (337, 79, 78, 340), (340, 78, 20, 141), (339, 340, 141, 142), (338, 339, 142, 143), (65, 338, 143, 13), (64, 335, 338, 65), (63, 332, 335, 64), (341, 342, 345, 344), (342, 343, 346, 345), (344, 345, 348, 347), (345, 346, 349, 348), (21, 144, 341, 90), (144, 145, 342, 341), (145, 146, 343, 342), (146, 15, 71, 343), (343, 71, 70, 346), (346, 70, 69, 349), (349, 69, 17, 147), (348, 349, 147, 148), (347, 348, 148, 149), (92, 347, 149, 22), (91, 344, 347, 92), (90, 341, 344, 91), (350, 351, 354, 353), (351, 352, 355, 354), (353, 354, 357, 356), (354, 355, 358, 357), (16, 150, 350, 75), (150, 151, 351, 350), (151, 152, 352, 351), (152, 14, 68, 352), (352, 68, 67, 355), (355, 67, 66, 358), (358, 66, 13, 153), (357, 358, 153, 154), (356, 357, 154, 155), (77, 356, 155, 17), (76, 353, 356, 77), (75, 350, 353, 76), (359, 360, 363, 362), (360, 361, 364, 363), (362, 363, 366, 365), (363, 364, 367, 366), (0, 156, 359, 27), (156, 157, 360, 359), (157, 158, 361, 360), (158, 12, 62, 361), (361, 62, 61, 364), (364, 61, 60, 367), (367, 60, 14, 159), (366, 367, 159, 160), (365, 366, 160, 161), (29, 365, 161, 1), (28, 362, 365, 29), (27, 359, 362, 28), (368, 369, 372, 371), (369, 370, 373, 372), (371, 372, 375, 374), (372, 373, 376, 375), (15, 162, 368, 72), (162, 163, 369, 368), (163, 164, 370, 369), (164, 4, 38, 370), (370, 38, 37, 373), (373, 37, 36, 376), (376, 36, 3, 165), (375, 376, 165, 166), (374, 375, 166, 167), (74, 374, 167, 16), (73, 371, 374, 74), (72, 368, 371, 73), (377, 378, 381, 380), (378, 379, 382, 381), (380, 381, 384, 383), (381, 382, 385, 384), (6, 122, 377, 96), (122, 121, 378, 377), (121, 120, 379, 378), (120, 18, 140, 379), (379, 140, 139, 382), (382, 139, 138, 385), (385, 138, 12, 158), (384, 385, 158, 157), (383, 384, 157, 156), (98, 383, 156, 0), (97, 380, 383, 98), (96, 377, 380, 97)])
me_cube_003.polygons.foreach_set('use_smooth', [True] * 384)
_uv = me_cube_003.uv_layers.new(name='UVMap')
_uv.uv.foreach_set('vector', [0.4801, 0.8487, 0.5, 0.8487, 0.5003, 0.8729, 0.4802, 0.8732, 0.5, 0.8487, 0.52, 0.8486, 0.5208, 0.8723, 0.5003, 0.8729, 0.4802, 0.8732, 0.5003, 0.8729, 0.5008, 0.8942, 0.4802, 0.8949, 0.5003, 0.8729, 0.5208, 0.8723, 0.5226, 0.8922, 0.5008, 0.8942, 0.4603, 0.8201, 0.4801, 0.8201, 0.4801, 0.8487, 0.4603, 0.8487, 0.4801, 0.8201, 0.5, 0.8201, 0.5, 0.8487, 0.4801, 0.8487, 0.5, 0.8201, 0.5199, 0.8201, 0.52, 0.8486, 0.5, 0.8487, 0.5199, 0.8201, 0.5397, 0.8201, 0.5399, 0.8485, 0.52, 0.8486, 0.52, 0.8486, 0.5399, 0.8485, 0.5415, 0.8714, 0.5208, 0.8723, 0.5208, 0.8723, 0.5415, 0.8714, 0.5457, 0.889, 0.5226, 0.8922, 0.5226, 0.8922, 0.5457, 0.889, 0.5539, 0.9015, 0.5239, 0.9112, 0.5008, 0.8942, 0.5226, 0.8922, 0.5239, 0.9112, 0.5011, 0.9144, 0.4802, 0.8949, 0.5008, 0.8942, 0.5011, 0.9144, 0.4803, 0.9155, 0.4603, 0.895, 0.4802, 0.8949, 0.4803, 0.9155, 0.4603, 0.9157, 0.4603, 0.8732, 0.4802, 0.8732, 0.4802, 0.8949, 0.4603, 0.895, 0.4603, 0.8487, 0.4801, 0.8487, 0.4802, 0.8732, 0.4603, 0.8732, 0.4716, 0.5966, 0.5, 0.5975, 0.5, 0.625, 0.4725, 0.625, 0.5, 0.5975, 0.5284, 0.5966, 0.5275, 0.625, 0.5, 0.625, 0.4725, 0.625, 0.5, 0.625, 0.5, 0.6525, 0.4716, 0.6534, 0.5, 0.625, 0.5275, 0.625, 0.5284, 0.6534, 0.5, 0.6525, 0.4319, 0.5569, 0.471, 0.566, 0.4716, 0.5966, 0.441, 0.596, 0.471, 0.566, 0.5, 0.5679, 0.5, 0.5975, 0.4716, 0.5966, 0.5, 0.5679, 0.529, 0.566, 0.5284, 0.5966, 0.5, 0.5975, 0.529, 0.566, 0.5681, 0.5569, 0.559, 0.596, 0.5284, 0.5966, 0.5284, 0.5966, 0.559, 0.596, 0.5571, 0.625, 0.5275, 0.625, 0.5275, 0.625, 0.5571, 0.625, 0.559, 0.654, 0.5284, 0.6534, 0.5284, 0.6534, 0.559, 0.654, 0.5681, 0.6931, 0.529, 0.684, 0.5, 0.6525, 0.5284, 0.6534, 0.529, 0.684, 0.5, 0.6821, 0.4716, 0.6534, 0.5, 0.6525, 0.5, 0.6821, 0.471, 0.684, 0.441, 0.654, 0.4716, 0.6534, 0.471, 0.684, 0.4319, 0.6931, 0.4429, 0.625, 0.4725, 0.625, 0.4716, 0.6534, 0.441, 0.654, 0.441, 0.596, 0.4716, 0.5966, 0.4725, 0.625, 0.4429, 0.625, 0.7185, 0.605, 0.7465, 0.6049, 0.7473, 0.6253, 0.7205, 0.625, 0.7465, 0.6049, 0.7696, 0.6051, 0.7706, 0.6259, 0.7473, 0.6253, 0.7205, 0.625, 0.7473, 0.6253, 0.7473, 0.646, 0.7186, 0.6452, 0.7473, 0.6253, 0.7706, 0.6259, 0.7723, 0.6477, 0.7473, 0.646, 0.6676, 0.5853, 0.7167, 0.5849, 0.7185, 0.605, 0.6866, 0.6051, 0.7167, 0.5849, 0.7461, 0.5847, 0.7465, 0.6049, 0.7185, 0.605, 0.7461, 0.5847, 0.7691, 0.585, 0.7696, 0.6051, 0.7465, 0.6049, 0.7691, 0.585, 0.7891, 0.5859, 0.7902, 0.6055, 0.7696, 0.6051, 0.7696, 0.6051, 0.7902, 0.6055, 0.7916, 0.6263, 0.7706, 0.6259, 0.7706, 0.6259, 0.7916, 0.6263, 0.7946, 0.6492, 0.7723, 0.6477, 0.7723, 0.6477, 0.7946, 0.6492, 0.8039, 0.6789, 0.7737, 0.6696, 0.7473, 0.646, 0.7723, 0.6477, 0.7737, 0.6696, 0.7474, 0.6666, 0.7186, 0.6452, 0.7473, 0.646, 0.7474, 0.6666, 0.7169, 0.6653, 0.6866, 0.6449, 0.7186, 0.6452, 0.7169, 0.6653, 0.6676, 0.6647, 0.6905, 0.625, 0.7205, 0.625, 0.7186, 0.6452, 0.6866, 0.6449, 0.6866, 0.6051, 0.7185, 0.605, 0.7205, 0.625, 0.6905, 0.625, 0.4801, 0.1054, 0.5, 0.1054, 0.5, 0.1269, 0.4801, 0.1269, 0.5, 0.1054, 0.5199, 0.1054, 0.5199, 0.1269, 0.5, 0.1269, 0.4801, 0.1269, 0.5, 0.1269, 0.5, 0.1513, 0.4801, 0.1513, 0.5, 0.1269, 0.5199, 0.1269, 0.5199, 0.1513, 0.5, 0.1513, 0.4603, 0.08528, 0.4801, 0.08528, 0.4801, 0.1054, 0.4603, 0.1054, 0.4801, 0.08528, 0.5, 0.08528, 0.5, 0.1054, 0.4801, 0.1054, 0.5, 0.08528, 0.5199, 0.08528, 0.5199, 0.1054, 0.5, 0.1054, 0.5199, 0.08528, 0.5397, 0.08528, 0.5397, 0.1054, 0.5199, 0.1054, 0.5199, 0.1054, 0.5397, 0.1054, 0.5397, 0.1269, 0.5199, 0.1269, 0.5199, 0.1269, 0.5397, 0.1269, 0.5397, 0.1513, 0.5199, 0.1513, 0.5199, 0.1513, 0.5397, 0.1513, 0.5397, 0.1799, 0.5199, 0.1799, 0.5, 0.1513, 0.5199, 0.1513, 0.5199, 0.1799, 0.5, 0.1799, 0.4801, 0.1513, 0.5, 0.1513, 0.5, 0.1799, 0.4801, 0.1799, 0.4603, 0.1513, 0.4801, 0.1513, 0.4801, 0.1799, 0.4603, 0.1799, 0.4603, 0.1269, 0.4801, 0.1269, 0.4801, 0.1513, 0.4603, 0.1513, 0.4603, 0.1054, 0.4801, 0.1054, 0.4801, 0.1269, 0.4603, 0.1269, 0.4801, 0.349, 0.5, 0.349, 0.5, 0.375, 0.4801, 0.375, 0.5, 0.349, 0.5199, 0.349, 0.5199, 0.375, 0.5, 0.375, 0.4801, 0.375, 0.5, 0.375, 0.5, 0.401, 0.4801, 0.401, 0.5, 0.375, 0.5199, 0.375, 0.5199, 0.401, 0.5, 0.401, 0.4603, 0.3201, 0.4801, 0.3201, 0.4801, 0.349, 0.4603, 0.349, 0.4801, 0.3201, 0.5, 0.3201, 0.5, 0.349, 0.4801, 0.349, 0.5, 0.3201, 0.5199, 0.3201, 0.5199, 0.349, 0.5, 0.349, 0.5199, 0.3201, 0.5397, 0.3201, 0.5397, 0.349, 0.5199, 0.349, 0.5199, 0.349, 0.5397, 0.349, 0.5397, 0.375, 0.5199, 0.375, 0.5199, 0.375, 0.5397, 0.375, 0.5397, 0.401, 0.5199, 0.401, 0.5199, 0.401, 0.5397, 0.401, 0.5397, 0.4299, 0.5199, 0.4299, 0.5, 0.401, 0.5199, 0.401, 0.5199, 0.4299, 0.5, 0.4299, 0.4801, 0.401, 0.5, 0.401, 0.5, 0.4299, 0.4801, 0.4299, 0.4603, 0.401, 0.4801, 0.401, 0.4801, 0.4299, 0.4603, 0.4299, 0.4603, 0.375, 0.4801, 0.375, 0.4801, 0.401, 0.4603, 0.401, 0.4603, 0.349, 0.4801, 0.349, 0.4801, 0.375, 0.4603, 0.375, 0.1943, 0.6807, 0.1955, 0.6967, 0.1833, 0.6917, 0.1783, 0.6795, 0.1931, 0.7102, 0.1771, 0.6979, 0.1833, 0.6917, 0.1955, 0.6967, 0.1648, 0.6819, 0.1783, 0.6795, 0.1833, 0.6917, 0.1771, 0.6979, 0.2109, 0.6641, 0.2121, 0.6833, 0.1943, 0.6807, 0.1917, 0.6629, 0.2121, 0.6833, 0.2127, 0.7018, 0.1955, 0.6967, 0.1943, 0.6807, 0.1917, 0.6629, 0.1943, 0.6807, 0.1783, 0.6795, 0.1732, 0.6623, 0.2093, 0.7358, 0.1888, 0.7227, 0.1931, 0.7102, 0.2115, 0.7191, 0.1888, 0.7227, 0.1693, 0.7057, 0.1771, 0.6979, 0.1931, 0.7102, 0.2115, 0.7191, 0.1931, 0.7102, 0.1955, 0.6967, 0.2127, 0.7018, 0.1392, 0.6657, 0.1559, 0.6635, 0.1648, 0.6819, 0.1523, 0.6862, 0.1559, 0.6635, 0.1732, 0.6623, 0.1783, 0.6795, 0.1648, 0.6819, 0.1523, 0.6862, 0.1648, 0.6819, 0.1771, 0.6979, 0.1693, 0.7057, 0.5597, 0.9289, 0.575, 0.9296, 0.5682, 0.9417, 0.5557, 0.9461, 0.5893, 0.9323, 0.5742, 0.948, 0.5682, 0.9417, 0.575, 0.9296, 0.5572, 0.9601, 0.5557, 0.9461, 0.5682, 0.9417, 0.5742, 0.948, 0.5539, 0.9015, 0.567, 0.9091, 0.5597, 0.9289, 0.5425, 0.9297, 0.567, 0.9091, 0.5841, 0.9131, 0.575, 0.9296, 0.5597, 0.9289, 0.5425, 0.9297, 0.5597, 0.9289, 0.5557, 0.9461, 0.5386, 0.9508, 0.625, 0.9147, 0.6037, 0.9358, 0.5893, 0.9323, 0.6039, 0.9145, 0.6037, 0.9358, 0.5825, 0.9556, 0.5742, 0.948, 0.5893, 0.9323, 0.6039, 0.9145, 0.5893, 0.9323, 0.575, 0.9296, 0.5841, 0.9131, 0.5407, 0.9858, 0.5387, 0.969, 0.5572, 0.9601, 0.5615, 0.9727, 0.5387, 0.969, 0.5386, 0.9508, 0.5557, 0.9461, 0.5572, 0.9601, 0.5615, 0.9727, 0.5572, 0.9601, 0.5742, 0.948, 0.5825, 0.9556, 0.1943, 0.5693, 0.1783, 0.5705, 0.1833, 0.5583, 0.1955, 0.5533, 0.1648, 0.5681, 0.1771, 0.5521, 0.1833, 0.5583, 0.1783, 0.5705, 0.1931, 0.5398, 0.1955, 0.5533, 0.1833, 0.5583, 0.1771, 0.5521, 0.2109, 0.5859, 0.1917, 0.5871, 0.1943, 0.5693, 0.2121, 0.5667, 0.1917, 0.5871, 0.1732, 0.5877, 0.1783, 0.5705, 0.1943, 0.5693, 0.2121, 0.5667, 0.1943, 0.5693, 0.1955, 0.5533, 0.2127, 0.5482, 0.1392, 0.5843, 0.1523, 0.5638, 0.1648, 0.5681, 0.1559, 0.5865, 0.1523, 0.5638, 0.1693, 0.5443, 0.1771, 0.5521, 0.1648, 0.5681, 0.1559, 0.5865, 0.1648, 0.5681, 0.1783, 0.5705, 0.1732, 0.5877, 0.2093, 0.5142, 0.2115, 0.5309, 0.1931, 0.5398, 0.1888, 0.5273, 0.2115, 0.5309, 0.2127, 0.5482, 0.1955, 0.5533, 0.1931, 0.5398, 0.1888, 0.5273, 0.1931, 0.5398, 0.1771, 0.5521, 0.1693, 0.5443, 0.8057, 0.5693, 0.8045, 0.5533, 0.8167, 0.5583, 0.8217, 0.5705, 0.8069, 0.5398, 0.8229, 0.5521, 0.8167, 0.5583, 0.8045, 0.5533, 0.8352, 0.5681, 0.8217, 0.5705, 0.8167, 0.5583, 0.8229, 0.5521, 0.7891, 0.5859, 0.7879, 0.5667, 0.8057, 0.5693, 0.8083, 0.5871, 0.7879, 0.5667, 0.7873, 0.5482, 0.8045, 0.5533, 0.8057, 0.5693, 0.8083, 0.5871, 0.8057, 0.5693, 0.8217, 0.5705, 0.8268, 0.5877, 0.7907, 0.5142, 0.8112, 0.5273, 0.8069, 0.5398, 0.7885, 0.5309, 0.8112, 0.5273, 0.8307, 0.5443, 0.8229, 0.5521, 0.8069, 0.5398, 0.7885, 0.5309, 0.8069, 0.5398, 0.8045, 0.5533, 0.7873, 0.5482, 0.8608, 0.5843, 0.8441, 0.5865, 0.8352, 0.5681, 0.8477, 0.5638, 0.8441, 0.5865, 0.8268, 0.5877, 0.8217, 0.5705, 0.8352, 0.5681, 0.8477, 0.5638, 0.8352, 0.5681, 0.8229, 0.5521, 0.8307, 0.5443, 0.3153, 0.6815, 0.3269, 0.6805, 0.319, 0.6921, 0.3075, 0.6969, 0.3396, 0.6824, 0.3243, 0.698, 0.319, 0.6921, 0.3269, 0.6805, 0.3074, 0.7102, 0.3075, 0.6969, 0.319, 0.6921, 0.3243, 0.698, 0.3324, 0.6647, 0.329, 0.6647, 0.3153, 0.6815, 0.301, 0.6836, 0.329, 0.6647, 0.3377, 0.6647, 0.3269, 0.6805, 0.3153, 0.6815, 0.301, 0.6836, 0.3153, 0.6815, 0.3075, 0.6969, 0.291, 0.7019, 0.375, 0.6647, 0.3537, 0.6858, 0.3396, 0.6824, 0.3543, 0.6647, 0.3537, 0.6858, 0.3325, 0.7056, 0.3243, 0.698, 0.3396, 0.6824, 0.3543, 0.6647, 0.3396, 0.6824, 0.3269, 0.6805, 0.3377, 0.6647, 0.2907, 0.7358, 0.289, 0.7191, 0.3074, 0.7102, 0.3115, 0.7227, 0.289, 0.7191, 0.291, 0.7019, 0.3075, 0.6969, 0.3074, 0.7102, 0.3115, 0.7227, 0.3074, 0.7102, 0.3243, 0.698, 0.3325, 0.7056, 0.6847, 0.6815, 0.6925, 0.6969, 0.681, 0.6921, 0.6731, 0.6805, 0.6926, 0.7102, 0.6757, 0.698, 0.681, 0.6921, 0.6925, 0.6969, 0.6604, 0.6824, 0.6731, 0.6805, 0.681, 0.6921, 0.6757, 0.698, 0.6676, 0.6647, 0.699, 0.6836, 0.6847, 0.6815, 0.671, 0.6647, 0.699, 0.6836, 0.709, 0.7019, 0.6925, 0.6969, 0.6847, 0.6815, 0.671, 0.6647, 0.6847, 0.6815, 0.6731, 0.6805, 0.6623, 0.6647, 0.7093, 0.7358, 0.6885, 0.7227, 0.6926, 0.7102, 0.711, 0.7191, 0.6885, 0.7227, 0.6675, 0.7056, 0.6757, 0.698, 0.6926, 0.7102, 0.711, 0.7191, 0.6926, 0.7102, 0.6925, 0.6969, 0.709, 0.7019, 0.625, 0.6647, 0.6457, 0.6647, 0.6604, 0.6824, 0.6463, 0.6858, 0.6457, 0.6647, 0.6623, 0.6647, 0.6731, 0.6805, 0.6604, 0.6824, 0.6463, 0.6858, 0.6604, 0.6824, 0.6757, 0.698, 0.6675, 0.7056, 0.3153, 0.5685, 0.3075, 0.5531, 0.319, 0.5579, 0.3269, 0.5695, 0.3074, 0.5398, 0.3243, 0.552, 0.319, 0.5579, 0.3075, 0.5531, 0.3396, 0.5676, 0.3269, 0.5695, 0.319, 0.5579, 0.3243, 0.552, 0.3324, 0.5853, 0.301, 0.5664, 0.3153, 0.5685, 0.329, 0.5853, 0.301, 0.5664, 0.291, 0.5481, 0.3075, 0.5531, 0.3153, 0.5685, 0.329, 0.5853, 0.3153, 0.5685, 0.3269, 0.5695, 0.3377, 0.5853, 0.2907, 0.5142, 0.3115, 0.5273, 0.3074, 0.5398, 0.289, 0.5309, 0.3115, 0.5273, 0.3325, 0.5444, 0.3243, 0.552, 0.3074, 0.5398, 0.289, 0.5309, 0.3074, 0.5398, 0.3075, 0.5531, 0.291, 0.5481, 0.375, 0.5853, 0.3543, 0.5853, 0.3396, 0.5676, 0.3537, 0.5642, 0.3543, 0.5853, 0.3377, 0.5853, 0.3269, 0.5695, 0.3396, 0.5676, 0.3537, 0.5642, 0.3396, 0.5676, 0.3243, 0.552, 0.3325, 0.5444, 0.6847, 0.5685, 0.6731, 0.5695, 0.681, 0.5579, 0.6925, 0.5531, 0.6604, 0.5676, 0.6757, 0.552, 0.681, 0.5579, 0.6731, 0.5695, 0.6926, 0.5398, 0.6925, 0.5531, 0.681, 0.5579, 0.6757, 0.552, 0.6676, 0.5853, 0.671, 0.5853, 0.6847, 0.5685, 0.699, 0.5664, 0.671, 0.5853, 0.6623, 0.5853, 0.6731, 0.5695, 0.6847, 0.5685, 0.699, 0.5664, 0.6847, 0.5685, 0.6925, 0.5531, 0.709, 0.5481, 0.625, 0.5853, 0.6463, 0.5642, 0.6604, 0.5676, 0.6457, 0.5853, 0.6463, 0.5642, 0.6675, 0.5444, 0.6757, 0.552, 0.6604, 0.5676, 0.6457, 0.5853, 0.6604, 0.5676, 0.6731, 0.5695, 0.6623, 0.5853, 0.7093, 0.5142, 0.711, 0.5309, 0.6926, 0.5398, 0.6885, 0.5273, 0.711, 0.5309, 0.709, 0.5481, 0.6925, 0.5531, 0.6926, 0.5398, 0.6885, 0.5273, 0.6926, 0.5398, 0.6757, 0.552, 0.6675, 0.5444, 0.1899, 0.6059, 0.1893, 0.625, 0.1689, 0.625, 0.17, 0.6061, 0.1893, 0.625, 0.1899, 0.6441, 0.17, 0.6439, 0.1689, 0.625, 0.17, 0.6061, 0.1689, 0.625, 0.1487, 0.625, 0.1505, 0.6056, 0.1689, 0.625, 0.17, 0.6439, 0.1505, 0.6444, 0.1487, 0.625, 0.2109, 0.5859, 0.21, 0.6054, 0.1899, 0.6059, 0.1917, 0.5871, 0.21, 0.6054, 0.2097, 0.625, 0.1893, 0.625, 0.1899, 0.6059, 0.2097, 0.625, 0.21, 0.6446, 0.1899, 0.6441, 0.1893, 0.625, 0.21, 0.6446, 0.2109, 0.6641, 0.1917, 0.6629, 0.1899, 0.6441, 0.1899, 0.6441, 0.1917, 0.6629, 0.1732, 0.6623, 0.17, 0.6439, 0.17, 0.6439, 0.1732, 0.6623, 0.1559, 0.6635, 0.1505, 0.6444, 0.1505, 0.6444, 0.1559, 0.6635, 0.1392, 0.6657, 0.1312, 0.6453, 0.1487, 0.625, 0.1505, 0.6444, 0.1312, 0.6453, 0.1286, 0.625, 0.1505, 0.6056, 0.1487, 0.625, 0.1286, 0.625, 0.1312, 0.6047, 0.1559, 0.5865, 0.1505, 0.6056, 0.1312, 0.6047, 0.1392, 0.5843, 0.1732, 0.5877, 0.17, 0.6061, 0.1505, 0.6056, 0.1559, 0.5865, 0.1917, 0.5871, 0.1899, 0.6059, 0.17, 0.6061, 0.1732, 0.5877, 0.4802, 0.9363, 0.5006, 0.9353, 0.5, 0.9565, 0.4801, 0.9574, 0.5006, 0.9353, 0.5218, 0.9327, 0.5197, 0.9543, 0.5, 0.9565, 0.4801, 0.9574, 0.5, 0.9565, 0.4999, 0.9775, 0.4801, 0.9785, 0.5, 0.9565, 0.5197, 0.9543, 0.5195, 0.9746, 0.4999, 0.9775, 0.4603, 0.9157, 0.4803, 0.9155, 0.4802, 0.9363, 0.4603, 0.9365, 0.4803, 0.9155, 0.5011, 0.9144, 0.5006, 0.9353, 0.4802, 0.9363, 0.5011, 0.9144, 0.5239, 0.9112, 0.5218, 0.9327, 0.5006, 0.9353, 0.5239, 0.9112, 0.5539, 0.9015, 0.5425, 0.9297, 0.5218, 0.9327, 0.5218, 0.9327, 0.5425, 0.9297, 0.5386, 0.9508, 0.5197, 0.9543, 0.5197, 0.9543, 0.5386, 0.9508, 0.5387, 0.969, 0.5195, 0.9746, 0.5195, 0.9746, 0.5387, 0.969, 0.5407, 0.9858, 0.5203, 0.994, 0.4999, 0.9775, 0.5195, 0.9746, 0.5203, 0.994, 0.5001, 0.9982, 0.4801, 0.9785, 0.4999, 0.9775, 0.5001, 0.9982, 0.4802, 0.9998, 0.4603, 0.9787, 0.4801, 0.9785, 0.4802, 0.9998, 0.4603, 1.0, 0.4603, 0.9575, 0.4801, 0.9574, 0.4801, 0.9785, 0.4603, 0.9787, 0.4603, 0.9365, 0.4802, 0.9363, 0.4801, 0.9574, 0.4603, 0.9575, 0.814, 0.6477, 0.8119, 0.6261, 0.832, 0.6256, 0.8333, 0.6458, 0.8119, 0.6261, 0.8102, 0.606, 0.8301, 0.6062, 0.832, 0.6256, 0.8333, 0.6458, 0.832, 0.6256, 0.8525, 0.6252, 0.8537, 0.645, 0.832, 0.6256, 0.8301, 0.6062, 0.8497, 0.6057, 0.8525, 0.6252, 0.8039, 0.6789, 0.7946, 0.6492, 0.814, 0.6477, 0.817, 0.6707, 0.7946, 0.6492, 0.7916, 0.6263, 0.8119, 0.6261, 0.814, 0.6477, 0.7916, 0.6263, 0.7902, 0.6055, 0.8102, 0.606, 0.8119, 0.6261, 0.7902, 0.6055, 0.7891, 0.5859, 0.8083, 0.5871, 0.8102, 0.606, 0.8102, 0.606, 0.8083, 0.5871, 0.8268, 0.5877, 0.8301, 0.6062, 0.8301, 0.6062, 0.8268, 0.5877, 0.8441, 0.5865, 0.8497, 0.6057, 0.8497, 0.6057, 0.8441, 0.5865, 0.8608, 0.5843, 0.869, 0.6047, 0.8525, 0.6252, 0.8497, 0.6057, 0.869, 0.6047, 0.8732, 0.6249, 0.8537, 0.645, 0.8525, 0.6252, 0.8732, 0.6249, 0.8748, 0.6448, 0.8539, 0.6649, 0.8537, 0.645, 0.8748, 0.6448, 0.875, 0.6647, 0.8341, 0.6665, 0.8333, 0.6458, 0.8537, 0.645, 0.8539, 0.6649, 0.817, 0.6707, 0.814, 0.6477, 0.8333, 0.6458, 0.8341, 0.6665, 0.5199, 0.2865, 0.5, 0.2865, 0.5, 0.25, 0.5199, 0.25, 0.5, 0.2865, 0.4801, 0.2865, 0.4801, 0.25, 0.5, 0.25, 0.5199, 0.25, 0.5, 0.25, 0.5, 0.2135, 0.5199, 0.2135, 0.5, 0.25, 0.4801, 0.25, 0.4801, 0.2135, 0.5, 0.2135, 0.5397, 0.3201, 0.5199, 0.3201, 0.5199, 0.2865, 0.5397, 0.2865, 0.5199, 0.3201, 0.5, 0.3201, 0.5, 0.2865, 0.5199, 0.2865, 0.5, 0.3201, 0.4801, 0.3201, 0.4801, 0.2865, 0.5, 0.2865, 0.4801, 0.3201, 0.4603, 0.3201, 0.4603, 0.2865, 0.4801, 0.2865, 0.4801, 0.2865, 0.4603, 0.2865, 0.4603, 0.25, 0.4801, 0.25, 0.4801, 0.25, 0.4603, 0.25, 0.4603, 0.2135, 0.4801, 0.2135, 0.4801, 0.2135, 0.4603, 0.2135, 0.4603, 0.1799, 0.4801, 0.1799, 0.5, 0.2135, 0.4801, 0.2135, 0.4801, 0.1799, 0.5, 0.1799, 0.5199, 0.2135, 0.5, 0.2135, 0.5, 0.1799, 0.5199, 0.1799, 0.5397, 0.2135, 0.5199, 0.2135, 0.5199, 0.1799, 0.5397, 0.1799, 0.5397, 0.25, 0.5199, 0.25, 0.5199, 0.2135, 0.5397, 0.2135, 0.5397, 0.2865, 0.5199, 0.2865, 0.5199, 0.25, 0.5397, 0.25, 0.2772, 0.5649, 0.2526, 0.5643, 0.2509, 0.5439, 0.2715, 0.545, 0.2526, 0.5643, 0.2312, 0.5649, 0.2312, 0.545, 0.2509, 0.5439, 0.2715, 0.545, 0.2509, 0.5439, 0.2501, 0.5237, 0.2697, 0.5255, 0.2509, 0.5439, 0.2312, 0.545, 0.2306, 0.5255, 0.2501, 0.5237, 0.3324, 0.5853, 0.2833, 0.5849, 0.2772, 0.5649, 0.301, 0.5664, 0.2833, 0.5849, 0.2539, 0.5847, 0.2526, 0.5643, 0.2772, 0.5649, 0.2539, 0.5847, 0.2309, 0.585, 0.2312, 0.5649, 0.2526, 0.5643, 0.2309, 0.585, 0.2109, 0.5859, 0.2121, 0.5667, 0.2312, 0.5649, 0.2312, 0.5649, 0.2121, 0.5667, 0.2127, 0.5482, 0.2312, 0.545, 0.2312, 0.545, 0.2127, 0.5482, 0.2115, 0.5309, 0.2306, 0.5255, 0.2306, 0.5255, 0.2115, 0.5309, 0.2093, 0.5142, 0.2297, 0.5062, 0.2501, 0.5237, 0.2306, 0.5255, 0.2297, 0.5062, 0.25, 0.5036, 0.2697, 0.5255, 0.2501, 0.5237, 0.25, 0.5036, 0.2703, 0.5062, 0.289, 0.5309, 0.2697, 0.5255, 0.2703, 0.5062, 0.2907, 0.5142, 0.291, 0.5481, 0.2715, 0.545, 0.2697, 0.5255, 0.289, 0.5309, 0.301, 0.5664, 0.2772, 0.5649, 0.2715, 0.545, 0.291, 0.5481, 0.7688, 0.5649, 0.7474, 0.5643, 0.7491, 0.5439, 0.7688, 0.545, 0.7474, 0.5643, 0.7228, 0.5649, 0.7285, 0.545, 0.7491, 0.5439, 0.7688, 0.545, 0.7491, 0.5439, 0.7499, 0.5237, 0.7694, 0.5255, 0.7491, 0.5439, 0.7285, 0.545, 0.7303, 0.5255, 0.7499, 0.5237, 0.7891, 0.5859, 0.7691, 0.585, 0.7688, 0.5649, 0.7879, 0.5667, 0.7691, 0.585, 0.7461, 0.5847, 0.7474, 0.5643, 0.7688, 0.5649, 0.7461, 0.5847, 0.7167, 0.5849, 0.7228, 0.5649, 0.7474, 0.5643, 0.7167, 0.5849, 0.6676, 0.5853, 0.699, 0.5664, 0.7228, 0.5649, 0.7228, 0.5649, 0.699, 0.5664, 0.709, 0.5481, 0.7285, 0.545, 0.7285, 0.545, 0.709, 0.5481, 0.711, 0.5309, 0.7303, 0.5255, 0.7303, 0.5255, 0.711, 0.5309, 0.7093, 0.5142, 0.7297, 0.5062, 0.7499, 0.5237, 0.7303, 0.5255, 0.7297, 0.5062, 0.75, 0.5036, 0.7694, 0.5255, 0.7499, 0.5237, 0.75, 0.5036, 0.7703, 0.5062, 0.7885, 0.5309, 0.7694, 0.5255, 0.7703, 0.5062, 0.7907, 0.5142, 0.7873, 0.5482, 0.7688, 0.545, 0.7694, 0.5255, 0.7885, 0.5309, 0.7879, 0.5667, 0.7688, 0.5649, 0.7688, 0.545, 0.7873, 0.5482, 0.5253, 0.5338, 0.5, 0.5349, 0.5, 0.4994, 0.5216, 0.4991, 0.5, 0.5349, 0.4747, 0.5338, 0.4784, 0.4991, 0.5, 0.4994, 0.5216, 0.4991, 0.5, 0.4994, 0.5, 0.4635, 0.5201, 0.4634, 0.5, 0.4994, 0.4784, 0.4991, 0.4799, 0.4634, 0.5, 0.4635, 0.5681, 0.5569, 0.529, 0.566, 0.5253, 0.5338, 0.5517, 0.5309, 0.529, 0.566, 0.5, 0.5679, 0.5, 0.5349, 0.5253, 0.5338, 0.5, 0.5679, 0.471, 0.566, 0.4747, 0.5338, 0.5, 0.5349, 0.471, 0.566, 0.4319, 0.5569, 0.4483, 0.5309, 0.4747, 0.5338, 0.4747, 0.5338, 0.4483, 0.5309, 0.4567, 0.4983, 0.4784, 0.4991, 0.4784, 0.4991, 0.4567, 0.4983, 0.4598, 0.4633, 0.4799, 0.4634, 0.4799, 0.4634, 0.4598, 0.4633, 0.4603, 0.4299, 0.4801, 0.4299, 0.5, 0.4635, 0.4799, 0.4634, 0.4801, 0.4299, 0.5, 0.4299, 0.5201, 0.4634, 0.5, 0.4635, 0.5, 0.4299, 0.5199, 0.4299, 0.5402, 0.4633, 0.5201, 0.4634, 0.5199, 0.4299, 0.5397, 0.4299, 0.5433, 0.4983, 0.5216, 0.4991, 0.5201, 0.4634, 0.5402, 0.4633, 0.5517, 0.5309, 0.5253, 0.5338, 0.5216, 0.4991, 0.5433, 0.4983, 0.344, 0.6451, 0.3417, 0.625, 0.3756, 0.625, 0.376, 0.6466, 0.3417, 0.625, 0.344, 0.6049, 0.376, 0.6034, 0.3756, 0.625, 0.376, 0.6466, 0.3756, 0.625, 0.41, 0.625, 0.409, 0.6503, 0.3756, 0.625, 0.376, 0.6034, 0.409, 0.5997, 0.41, 0.625, 0.3324, 0.6647, 0.3134, 0.6449, 0.344, 0.6451, 0.3499, 0.6652, 0.3134, 0.6449, 0.3095, 0.625, 0.3417, 0.625, 0.344, 0.6451, 0.3095, 0.625, 0.3134, 0.6051, 0.344, 0.6049, 0.3417, 0.625, 0.3134, 0.6051, 0.3324, 0.5853, 0.3499, 0.5848, 0.344, 0.6049, 0.344, 0.6049, 0.3499, 0.5848, 0.3768, 0.5817, 0.376, 0.6034, 0.376, 0.6034, 0.3768, 0.5817, 0.4063, 0.5733, 0.409, 0.5997, 0.409, 0.5997, 0.4063, 0.5733, 0.4319, 0.5569, 0.441, 0.596, 0.41, 0.625, 0.409, 0.5997, 0.441, 0.596, 0.4429, 0.625, 0.409, 0.6503, 0.41, 0.625, 0.4429, 0.625, 0.441, 0.654, 0.4063, 0.6767, 0.409, 0.6503, 0.441, 0.654, 0.4319, 0.6931, 0.3768, 0.6683, 0.376, 0.6466, 0.409, 0.6503, 0.4063, 0.6767, 0.3499, 0.6652, 0.344, 0.6451, 0.376, 0.6466, 0.3768, 0.6683, 0.656, 0.6049, 0.6583, 0.625, 0.6244, 0.625, 0.624, 0.6034, 0.6583, 0.625, 0.656, 0.6451, 0.624, 0.6466, 0.6244, 0.625, 0.624, 0.6034, 0.6244, 0.625, 0.59, 0.625, 0.591, 0.5997, 0.6244, 0.625, 0.624, 0.6466, 0.591, 0.6503, 0.59, 0.625, 0.6676, 0.5853, 0.6866, 0.6051, 0.656, 0.6049, 0.6501, 0.5848, 0.6866, 0.6051, 0.6905, 0.625, 0.6583, 0.625, 0.656, 0.6049, 0.6905, 0.625, 0.6866, 0.6449, 0.656, 0.6451, 0.6583, 0.625, 0.6866, 0.6449, 0.6676, 0.6647, 0.6501, 0.6652, 0.656, 0.6451, 0.656, 0.6451, 0.6501, 0.6652, 0.6232, 0.6683, 0.624, 0.6466, 0.624, 0.6466, 0.6232, 0.6683, 0.5937, 0.6767, 0.591, 0.6503, 0.591, 0.6503, 0.5937, 0.6767, 0.5681, 0.6931, 0.559, 0.654, 0.59, 0.625, 0.591, 0.6503, 0.559, 0.654, 0.5571, 0.625, 0.591, 0.5997, 0.59, 0.625, 0.5571, 0.625, 0.559, 0.596, 0.5937, 0.5733, 0.591, 0.5997, 0.559, 0.596, 0.5681, 0.5569, 0.6232, 0.5817, 0.624, 0.6034, 0.591, 0.5997, 0.5937, 0.5733, 0.6501, 0.5848, 0.656, 0.6049, 0.624, 0.6034, 0.6232, 0.5817, 0.5201, 0.7866, 0.5, 0.7865, 0.5, 0.7506, 0.5216, 0.7509, 0.5, 0.7865, 0.4799, 0.7866, 0.4784, 0.7509, 0.5, 0.7506, 0.5216, 0.7509, 0.5, 0.7506, 0.5, 0.7151, 0.5253, 0.7162, 0.5, 0.7506, 0.4784, 0.7509, 0.4747, 0.7162, 0.5, 0.7151, 0.5397, 0.8201, 0.5199, 0.8201, 0.5201, 0.7866, 0.5402, 0.7867, 0.5199, 0.8201, 0.5, 0.8201, 0.5, 0.7865, 0.5201, 0.7866, 0.5, 0.8201, 0.4801, 0.8201, 0.4799, 0.7866, 0.5, 0.7865, 0.4801, 0.8201, 0.4603, 0.8201, 0.4598, 0.7867, 0.4799, 0.7866, 0.4799, 0.7866, 0.4598, 0.7867, 0.4567, 0.7517, 0.4784, 0.7509, 0.4784, 0.7509, 0.4567, 0.7517, 0.4483, 0.7191, 0.4747, 0.7162, 0.4747, 0.7162, 0.4483, 0.7191, 0.4319, 0.6931, 0.471, 0.684, 0.5, 0.7151, 0.4747, 0.7162, 0.471, 0.684, 0.5, 0.6821, 0.5253, 0.7162, 0.5, 0.7151, 0.5, 0.6821, 0.529, 0.684, 0.5517, 0.7191, 0.5253, 0.7162, 0.529, 0.684, 0.5681, 0.6931, 0.5433, 0.7517, 0.5216, 0.7509, 0.5253, 0.7162, 0.5517, 0.7191, 0.5402, 0.7867, 0.5201, 0.7866, 0.5216, 0.7509, 0.5433, 0.7517, 0.2312, 0.6851, 0.2526, 0.6857, 0.2509, 0.7061, 0.2312, 0.705, 0.2526, 0.6857, 0.2772, 0.6851, 0.2715, 0.705, 0.2509, 0.7061, 0.2312, 0.705, 0.2509, 0.7061, 0.2501, 0.7263, 0.2306, 0.7245, 0.2509, 0.7061, 0.2715, 0.705, 0.2697, 0.7245, 0.2501, 0.7263, 0.2109, 0.6641, 0.2309, 0.665, 0.2312, 0.6851, 0.2121, 0.6833, 0.2309, 0.665, 0.2539, 0.6653, 0.2526, 0.6857, 0.2312, 0.6851, 0.2539, 0.6653, 0.2833, 0.6651, 0.2772, 0.6851, 0.2526, 0.6857, 0.2833, 0.6651, 0.3324, 0.6647, 0.301, 0.6836, 0.2772, 0.6851, 0.2772, 0.6851, 0.301, 0.6836, 0.291, 0.7019, 0.2715, 0.705, 0.2715, 0.705, 0.291, 0.7019, 0.289, 0.7191, 0.2697, 0.7245, 0.2697, 0.7245, 0.289, 0.7191, 0.2907, 0.7358, 0.2703, 0.7438, 0.2501, 0.7263, 0.2697, 0.7245, 0.2703, 0.7438, 0.25, 0.7464, 0.2306, 0.7245, 0.2501, 0.7263, 0.25, 0.7464, 0.2297, 0.7438, 0.2115, 0.7191, 0.2306, 0.7245, 0.2297, 0.7438, 0.2093, 0.7358, 0.2127, 0.7018, 0.2312, 0.705, 0.2306, 0.7245, 0.2115, 0.7191, 0.2121, 0.6833, 0.2312, 0.6851, 0.2312, 0.705, 0.2127, 0.7018, 0.7229, 0.6853, 0.7485, 0.6869, 0.7497, 0.707, 0.7286, 0.7051, 0.7485, 0.6869, 0.7724, 0.689, 0.7707, 0.7083, 0.7497, 0.707, 0.7286, 0.7051, 0.7497, 0.707, 0.7501, 0.7275, 0.7303, 0.7247, 0.7497, 0.707, 0.7707, 0.7083, 0.77, 0.7287, 0.7501, 0.7275, 0.6676, 0.6647, 0.7169, 0.6653, 0.7229, 0.6853, 0.699, 0.6836, 0.7169, 0.6653, 0.7474, 0.6666, 0.7485, 0.6869, 0.7229, 0.6853, 0.7474, 0.6666, 0.7737, 0.6696, 0.7724, 0.689, 0.7485, 0.6869, 0.7737, 0.6696, 0.8039, 0.6789, 0.7957, 0.692, 0.7724, 0.689, 0.7724, 0.689, 0.7957, 0.692, 0.7915, 0.7091, 0.7707, 0.7083, 0.7707, 0.7083, 0.7915, 0.7091, 0.7899, 0.7289, 0.77, 0.7287, 0.77, 0.7287, 0.7899, 0.7289, 0.7897, 0.75, 0.7698, 0.7498, 0.7501, 0.7275, 0.77, 0.7287, 0.7698, 0.7498, 0.7499, 0.7482, 0.7303, 0.7247, 0.7501, 0.7275, 0.7499, 0.7482, 0.7297, 0.744, 0.711, 0.7191, 0.7303, 0.7247, 0.7297, 0.744, 0.7093, 0.7358, 0.709, 0.7019, 0.7286, 0.7051, 0.7303, 0.7247, 0.711, 0.7191, 0.699, 0.6836, 0.7229, 0.6853, 0.7286, 0.7051, 0.709, 0.7019, 0.2305, 0.605, 0.2535, 0.6049, 0.253, 0.625, 0.2303, 0.625, 0.2535, 0.6049, 0.2815, 0.605, 0.2795, 0.625, 0.253, 0.625, 0.2303, 0.625, 0.253, 0.625, 0.2535, 0.6451, 0.2305, 0.645, 0.253, 0.625, 0.2795, 0.625, 0.2815, 0.645, 0.2535, 0.6451, 0.2109, 0.5859, 0.2309, 0.585, 0.2305, 0.605, 0.21, 0.6054, 0.2309, 0.585, 0.2539, 0.5847, 0.2535, 0.6049, 0.2305, 0.605, 0.2539, 0.5847, 0.2833, 0.5849, 0.2815, 0.605, 0.2535, 0.6049, 0.2833, 0.5849, 0.3324, 0.5853, 0.3134, 0.6051, 0.2815, 0.605, 0.2815, 0.605, 0.3134, 0.6051, 0.3095, 0.625, 0.2795, 0.625, 0.2795, 0.625, 0.3095, 0.625, 0.3134, 0.6449, 0.2815, 0.645, 0.2815, 0.645, 0.3134, 0.6449, 0.3324, 0.6647, 0.2833, 0.6651, 0.2535, 0.6451, 0.2815, 0.645, 0.2833, 0.6651, 0.2539, 0.6653, 0.2305, 0.645, 0.2535, 0.6451, 0.2539, 0.6653, 0.2309, 0.665, 0.21, 0.6446, 0.2305, 0.645, 0.2309, 0.665, 0.2109, 0.6641, 0.2097, 0.625, 0.2303, 0.625, 0.2305, 0.645, 0.21, 0.6446, 0.21, 0.6054, 0.2305, 0.605, 0.2303, 0.625, 0.2097, 0.625])
me_cube_003.use_remesh_fix_poles = True
me_cube_003.use_remesh_preserve_attributes = False
me_cube_003.use_mirror_vertex_groups = False
me_cube_003.update()

# ---- objects
ob_light = bpy.data.objects.new('Light', light_light)
ob_camera = bpy.data.objects.new('Camera', cam_camera)
ob_cube = bpy.data.objects.new('Cube', me_cube_002)
ob_cube_001 = bpy.data.objects.new('Cube.001', me_cube_003)

# ---- transforms, parenting, visibility, modifiers, constraints
ob_light.location = (4.076, 1.005, 5.904)
ob_light.rotation_euler = (0.6503, 0.05522, 1.866)
ob_light.lock_rotations_4d = False
ob_light.empty_display_type = 'ARROWS'
ob_light.color = (0.0, 0.0, 0.0, 0.0)
ob_light.lineart.crease_threshold = 0.0
ob_camera.location = (7.359, -6.926, 4.958)
ob_camera.rotation_euler = (1.109, 0.0, 0.8149)
ob_camera.lock_rotations_4d = False
ob_camera.empty_display_type = 'ARROWS'
ob_camera.color = (0.0, 0.0, 0.0, 0.0)
ob_camera.display_type = 'WIRE'
ob_camera.lineart.crease_threshold = 0.0
ob_cube.location = (-0.05469, 0.0, 0.08751)
ob_cube.rotation_euler = (9.572e-10, -0.119, -1.607e-08)
ob_cube.lineart.crease_threshold = 0.0
_m = ob_cube.modifiers.new('Displace', 'DISPLACE')
ob_cube_001.location = (-1.022, 0.0, 0.3154)
ob_cube_001.rotation_euler = (3.142, 0.09958, 3.142)
ob_cube_001.lineart.crease_threshold = 0.0
_m = ob_cube_001.modifiers.new('Displace', 'DISPLACE')

# ---- collection membership
col_collection.objects.link(ob_light)
col_collection.objects.link(ob_camera)
col_collection.objects.link(ob_cube)
col_collection.objects.link(ob_cube_001)

# ---- scene / render settings (as saved in the file)
scene.camera = ob_camera
scene.frame_start = 1; scene.frame_end = 250; scene.frame_set(1)
scene.render.engine = 'BLENDER_EEVEE_NEXT'
scene.cycles.use_denoising = False
scene.cycles.samples = 128
scene.cycles.sampling_pattern = 'TABULATED_SOBOL'
scene.cycles.use_adaptive_sampling = False
scene.cycles.use_light_tree = False
scene.view_settings.view_transform = 'Filmic'
bpy.context.view_layer.update()
